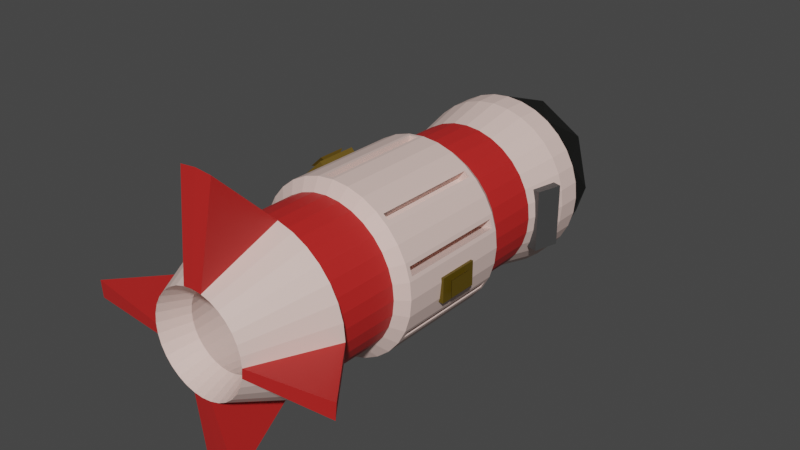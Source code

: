 # Source: rocket_bomb.blend  (saved by Blender 2.83.18; exported with 4.5.12 LTS)
import bpy
from mathutils import Matrix  # noqa: F401  (used for matrix-valued properties, if any)

bpy.ops.wm.read_factory_settings(use_empty=True)
scene = bpy.context.scene
scene.name = 'Scene'

# ---- collections
col_collection = bpy.data.collections.new('Collection'); scene.collection.children.link(col_collection)

# ---- materials (node trees are filled in below, after node groups)
mat_material_002 = bpy.data.materials.new('Material.002')
mat_material_002.use_transparent_shadow = False
mat_material_003 = bpy.data.materials.new('Material.003')
mat_material_003.use_transparent_shadow = False
mat_material_007 = bpy.data.materials.new('Material.007')
mat_material_007.use_transparent_shadow = False
mat_material_001 = bpy.data.materials.new('Material.001')
mat_material_001.use_transparent_shadow = False
mat_material_004 = bpy.data.materials.new('Material.004')
mat_material_004.use_transparent_shadow = False
mat_material_005 = bpy.data.materials.new('Material.005')
mat_material_005.use_transparent_shadow = False
mat_material_006 = bpy.data.materials.new('Material.006')
mat_material_006.use_transparent_shadow = False

# ---- material node trees
mat_material_002.use_nodes = True; mat_material_002.node_tree.nodes.clear()
_N = mat_material_002.node_tree.nodes; _L = mat_material_002.node_tree.links
n0 = _N.new('ShaderNodeBsdfPrincipled'); n0.name = 'Principled BSDF'; n0.location = (10, 300)
n0.distribution = 'GGX'
n0.subsurface_method = 'BURLEY'
n0.inputs[0].default_value = (0.8, 0.5901, 0.5333, 1.0)
n0.inputs[3].default_value = 1.45
n0.inputs[27].default_value = (0.0, 0.0, 0.0, 1.0)
n0.inputs[28].default_value = 1.0
n1 = _N.new('ShaderNodeOutputMaterial'); n1.name = 'Material Output'; n1.location = (300, 300)
_L.new(n0.outputs[0], n1.inputs[0])
n1.is_active_output = True
mat_material_003.use_nodes = True; mat_material_003.node_tree.nodes.clear()
_N = mat_material_003.node_tree.nodes; _L = mat_material_003.node_tree.links
n0 = _N.new('ShaderNodeBsdfPrincipled'); n0.name = 'Principled BSDF'; n0.location = (10, 300)
n0.distribution = 'GGX'
n0.subsurface_method = 'BURLEY'
n0.inputs[0].default_value = (0.5364, 0.01894, 0.01681, 1.0)
n0.inputs[3].default_value = 1.45
n0.inputs[27].default_value = (0.0, 0.0, 0.0, 1.0)
n0.inputs[28].default_value = 1.0
n1 = _N.new('ShaderNodeOutputMaterial'); n1.name = 'Material Output'; n1.location = (300, 300)
_L.new(n0.outputs[0], n1.inputs[0])
n1.is_active_output = True
mat_material_007.use_nodes = True; mat_material_007.node_tree.nodes.clear()
_N = mat_material_007.node_tree.nodes; _L = mat_material_007.node_tree.links
n0 = _N.new('ShaderNodeBsdfPrincipled'); n0.name = 'Principled BSDF'; n0.location = (10, 300)
n0.distribution = 'GGX'
n0.subsurface_method = 'BURLEY'
n0.inputs[0].default_value = (0.0, 0.0, 0.0, 1.0)
n0.inputs[3].default_value = 1.45
n0.inputs[27].default_value = (0.0, 0.0, 0.0, 1.0)
n0.inputs[28].default_value = 1.0
n1 = _N.new('ShaderNodeOutputMaterial'); n1.name = 'Material Output'; n1.location = (300, 300)
_L.new(n0.outputs[0], n1.inputs[0])
n1.is_active_output = True
mat_material_001.use_nodes = True; mat_material_001.node_tree.nodes.clear()
_N = mat_material_001.node_tree.nodes; _L = mat_material_001.node_tree.links
n0 = _N.new('ShaderNodeBsdfPrincipled'); n0.name = 'Principled BSDF'; n0.location = (10, 300)
n0.distribution = 'GGX'
n0.subsurface_method = 'BURLEY'
n0.inputs[0].default_value = (0.005283, 0.005605, 0.004458, 1.0)
n0.inputs[3].default_value = 1.45
n0.inputs[27].default_value = (0.0, 0.0, 0.0, 1.0)
n0.inputs[28].default_value = 1.0
n1 = _N.new('ShaderNodeOutputMaterial'); n1.name = 'Material Output'; n1.location = (300, 300)
_L.new(n0.outputs[0], n1.inputs[0])
n1.is_active_output = True
mat_material_004.use_nodes = True; mat_material_004.node_tree.nodes.clear()
_N = mat_material_004.node_tree.nodes; _L = mat_material_004.node_tree.links
n0 = _N.new('ShaderNodeBsdfPrincipled'); n0.name = 'Principled BSDF'; n0.location = (10, 300)
n0.distribution = 'GGX'
n0.subsurface_method = 'BURLEY'
n0.inputs[0].default_value = (0.1025, 0.06511, 0.0, 1.0)
n0.inputs[3].default_value = 1.45
n0.inputs[27].default_value = (0.0, 0.0, 0.0, 1.0)
n0.inputs[28].default_value = 1.0
n1 = _N.new('ShaderNodeOutputMaterial'); n1.name = 'Material Output'; n1.location = (300, 300)
_L.new(n0.outputs[0], n1.inputs[0])
n1.is_active_output = True
mat_material_005.use_nodes = True; mat_material_005.node_tree.nodes.clear()
_N = mat_material_005.node_tree.nodes; _L = mat_material_005.node_tree.links
n0 = _N.new('ShaderNodeBsdfPrincipled'); n0.name = 'Principled BSDF'; n0.location = (10, 300)
n0.distribution = 'GGX'
n0.subsurface_method = 'BURLEY'
n0.inputs[0].default_value = (0.1301, 0.08022, 0.008568, 1.0)
n0.inputs[3].default_value = 1.45
n0.inputs[27].default_value = (0.0, 0.0, 0.0, 1.0)
n0.inputs[28].default_value = 1.0
n1 = _N.new('ShaderNodeOutputMaterial'); n1.name = 'Material Output'; n1.location = (300, 300)
_L.new(n0.outputs[0], n1.inputs[0])
n1.is_active_output = True
mat_material_006.use_nodes = True; mat_material_006.node_tree.nodes.clear()
_N = mat_material_006.node_tree.nodes; _L = mat_material_006.node_tree.links
n0 = _N.new('ShaderNodeBsdfPrincipled'); n0.name = 'Principled BSDF'; n0.location = (10, 300)
n0.distribution = 'GGX'
n0.subsurface_method = 'BURLEY'
n0.inputs[0].default_value = (0.0578, 0.0578, 0.0578, 1.0)
n0.inputs[3].default_value = 1.45
n0.inputs[27].default_value = (0.0, 0.0, 0.0, 1.0)
n0.inputs[28].default_value = 1.0
n1 = _N.new('ShaderNodeOutputMaterial'); n1.name = 'Material Output'; n1.location = (300, 300)
_L.new(n0.outputs[0], n1.inputs[0])
n1.is_active_output = True

# ---- world
world_world = bpy.data.worlds.new('World'); scene.world = world_world
world_world.use_nodes = True; world_world.node_tree.nodes.clear()
_N = world_world.node_tree.nodes; _L = world_world.node_tree.links
n0 = _N.new('ShaderNodeOutputWorld'); n0.name = 'World Output'; n0.location = (300, 300)
n1 = _N.new('ShaderNodeBackground'); n1.name = 'Background'; n1.location = (10, 300)
n1.inputs[0].default_value = (0.05088, 0.05088, 0.05088, 1.0)
_L.new(n1.outputs[0], n0.inputs[0])
n0.is_active_output = True
world_world.color = (0.05088, 0.05088, 0.05088)
world_world.use_sun_shadow = False
world_world.sun_shadow_jitter_overblur = 0.0

# ---- meshes
me_cylinder = bpy.data.meshes.new('Cylinder')
me_cylinder.from_pydata([(-1.148e-07, 0.5139, 0.6934), (-6.219e-08, -2.822, 0.4615), (0.1353, 0.5139, 0.6801), (0.09002, -2.822, 0.4526), (0.2653, 0.5139, 0.6406), (0.1766, -2.822, 0.4263), (0.3852, 0.5139, 0.5765), (0.2564, -2.822, 0.3837), (0.4903, 0.5139, 0.4903), (0.3263, -2.822, 0.3263), (0.5765, 0.5139, 0.3852), (0.3837, -2.822, 0.2564), (0.6406, 0.5139, 0.2653), (0.4263, -2.822, 0.1766), (0.6801, 0.5139, 0.1353), (0.4526, -2.822, 0.09002), (0.6934, 0.5139, 1.015e-07), (0.4615, -2.822, 7.509e-08), (0.6801, 0.5139, -0.1353), (0.4526, -2.822, -0.09002), (0.6406, 0.5139, -0.2653), (0.4263, -2.822, -0.1766), (0.5765, 0.5139, -0.3852), (0.3837, -2.822, -0.2564), (0.4903, 0.5139, -0.4903), (0.3263, -2.822, -0.3263), (0.3852, 0.5139, -0.5765), (0.2564, -2.822, -0.3837), (0.2653, 0.5139, -0.6406), (0.1766, -2.822, -0.4263), (0.1353, 0.5139, -0.6801), (0.09002, -2.822, -0.4526), (-2.788e-07, 0.5139, -0.6934), (-1.286e-07, -2.822, -0.4615), (-0.1353, 0.5139, -0.6801), (-0.09002, -2.822, -0.4526), (-0.2653, 0.5139, -0.6406), (-0.1766, -2.822, -0.4263), (-0.3852, 0.5139, -0.5765), (-0.2564, -2.822, -0.3837), (-0.4903, 0.5139, -0.4903), (-0.3263, -2.822, -0.3263), (-0.5765, 0.5139, -0.3852), (-0.3837, -2.822, -0.2564), (-0.6406, 0.5139, -0.2653), (-0.4263, -2.822, -0.1766), (-0.6801, 0.5139, -0.1353), (-0.4526, -2.822, -0.09002), (-0.6934, 0.5139, 7.586e-07), (-0.4615, -2.822, 5.142e-07), (-0.6801, 0.5139, 0.1353), (-0.4526, -2.822, 0.09003), (-0.6406, 0.5139, 0.2653), (-0.4263, -2.822, 0.1766), (-0.5765, 0.5139, 0.3852), (-0.3837, -2.822, 0.2564), (-0.4903, 0.5139, 0.4903), (-0.3263, -2.822, 0.3263), (-0.3852, 0.5139, 0.5765), (-0.2564, -2.822, 0.3837), (-0.2653, 0.5139, 0.6406), (-0.1766, -2.822, 0.4263), (-0.1353, 0.5139, 0.6801), (-0.09002, -2.822, 0.4526), (0.0, 1.379, 1.0), (-0.04084, 0.05877, 0.996), (-6.241e-09, -1.419, 0.8637), (-4.893e-09, -2.155, 0.857), (0.1672, -2.155, 0.8405), (0.1685, -1.419, 0.8471), (0.1951, 0.09981, 0.9808), (0.1951, 1.379, 0.9808), (0.328, -2.155, 0.7917), (0.3305, -1.419, 0.7979), (0.3827, 0.09981, 0.9239), (0.3827, 1.379, 0.9239), (0.4761, -2.155, 0.7126), (0.4798, -1.419, 0.7181), (0.601, 0.04098, 0.7942), (0.5556, 1.379, 0.8315), (0.606, -2.155, 0.606), (0.6107, -1.419, 0.6107), (0.6616, 0.04098, 0.7444), (0.7071, 1.379, 0.7071), (0.7126, -2.155, 0.4761), (0.7181, -1.419, 0.4798), (0.8315, 0.09981, 0.5556), (0.8315, 1.379, 0.5556), (0.7917, -2.155, 0.328), (0.7979, -1.419, 0.3305), (0.9375, 0.05292, 0.3378), (0.9239, 1.379, 0.3827), (0.8405, -2.155, 0.1672), (0.8471, -1.419, 0.1685), (0.9672, 0.05292, 0.24), (0.9808, 1.379, 0.1951), (0.857, -2.155, 7.28e-08), (0.8637, -1.419, 9.987e-08), (1.0, 0.09981, 1.108e-07), (1.0, 1.379, 1.358e-07), (0.8405, -2.155, -0.1672), (0.8471, -1.419, -0.1685), (0.9808, 0.09981, -0.1951), (0.9808, 1.379, -0.1951), (0.7917, -2.155, -0.328), (0.7979, -1.419, -0.3305), (0.8981, 0.04515, -0.4309), (0.9239, 1.379, -0.3827), (0.7126, -2.155, -0.4761), (0.7181, -1.419, -0.4798), (0.8572, 0.04515, -0.5074), (0.8315, 1.379, -0.5556), (0.606, -2.155, -0.606), (0.6107, -1.419, -0.6107), (0.7071, 0.09981, -0.7071), (0.7071, 1.379, -0.7071), (0.4761, -2.155, -0.7126), (0.4798, -1.419, -0.7181), (0.5206, 0.06011, -0.8502), (0.5556, 1.379, -0.8315), (0.328, -2.155, -0.7917), (0.3305, -1.419, -0.7979), (0.4177, 0.06011, -0.9052), (0.3827, 1.379, -0.9239), (0.1672, -2.155, -0.8405), (0.1685, -1.419, -0.8471), (0.1951, 0.09981, -0.9808), (0.1951, 1.379, -0.9808), (-2.841e-07, -2.155, -0.857), (-2.877e-07, -1.419, -0.8637), (-3.258e-07, 0.09981, -1.0), (-3.258e-07, 1.379, -1.0), (-0.1672, -2.155, -0.8405), (-0.1685, -1.419, -0.8471), (-0.1951, 0.09981, -0.9808), (-0.1951, 1.379, -0.9808), (-0.328, -2.155, -0.7917), (-0.3305, -1.419, -0.7979), (-0.4252, 0.05163, -0.9012), (-0.3827, 1.379, -0.9239), (-0.4761, -2.155, -0.7126), (-0.4798, -1.419, -0.7181), (-0.5131, 0.05163, -0.8542), (-0.5556, 1.379, -0.8315), (-0.606, -2.155, -0.606), (-0.6107, -1.419, -0.6107), (-0.7071, 0.09981, -0.7071), (-0.7071, 1.379, -0.7071), (-0.7126, -2.155, -0.4761), (-0.7181, -1.419, -0.4798), (-0.8576, 0.04445, -0.5067), (-0.8315, 1.379, -0.5556), (-0.7917, -2.155, -0.328), (-0.7979, -1.419, -0.3305), (-0.8978, 0.04445, -0.4315), (-0.9239, 1.379, -0.3827), (-0.8405, -2.155, -0.1672), (-0.8471, -1.419, -0.1685), (-0.9808, 0.09981, -0.1951), (-0.9808, 1.379, -0.1951), (-0.857, -2.155, 8.356e-07), (-0.8637, -1.419, 8.686e-07), (-1.0, 0.09981, 1.001e-06), (-1.0, 1.379, 1.026e-06), (-0.8405, -2.155, 0.1672), (-0.8471, -1.419, 0.1685), (-0.9633, 0.03972, 0.2526), (-0.9808, 1.379, 0.1951), (-0.7917, -2.155, 0.328), (-0.7979, -1.419, 0.3305), (-0.9413, 0.03972, 0.3252), (-0.9239, 1.379, 0.3827), (-0.7126, -2.155, 0.4761), (-0.7181, -1.419, 0.4798), (-0.8315, 0.09981, 0.5556), (-0.8315, 1.379, 0.5556), (-0.606, -2.155, 0.606), (-0.6107, -1.419, 0.6107), (-0.7071, 0.09981, 0.7071), (-0.7071, 1.379, 0.7071), (-0.4761, -2.155, 0.7126), (-0.4798, -1.419, 0.7181), (-0.5556, 0.09981, 0.8315), (-0.5556, 1.379, 0.8315), (-0.328, -2.155, 0.7917), (-0.3305, -1.419, 0.7979), (-0.3827, 0.09981, 0.9239), (-0.3827, 1.379, 0.9239), (-0.1672, -2.155, 0.8405), (-0.1685, -1.419, 0.8471), (-0.1543, 0.05877, 0.9848), (-0.1951, 1.379, 0.9808), (6.578e-09, 0.8719, 0.8869), (6.578e-09, 0.2456, 0.8869), (0.173, 0.2456, 0.8699), (0.173, 0.8719, 0.8699), (0.3394, 0.2456, 0.8194), (0.3394, 0.8719, 0.8194), (0.4928, 0.2456, 0.7375), (0.4928, 0.8719, 0.7375), (0.6272, 0.2456, 0.6272), (0.6272, 0.8719, 0.6272), (0.7375, 0.2456, 0.4928), (0.7375, 0.8719, 0.4928), (0.8194, 0.2456, 0.3394), (0.8194, 0.8719, 0.3394), (0.8699, 0.2456, 0.173), (0.8699, 0.8719, 0.173), (0.8869, 0.2456, 1.36e-07), (0.8869, 0.8719, 1.547e-07), (0.8699, 0.2456, -0.173), (0.8699, 0.8719, -0.173), (0.8194, 0.2456, -0.3394), (0.8194, 0.8719, -0.3394), (0.7375, 0.2456, -0.4928), (0.7375, 0.8719, -0.4928), (0.6272, 0.2456, -0.6272), (0.6272, 0.8719, -0.6272), (0.4928, 0.2456, -0.7375), (0.4928, 0.8719, -0.7375), (0.3394, 0.2456, -0.8194), (0.3394, 0.8719, -0.8194), (0.173, 0.2456, -0.8699), (0.173, 0.8719, -0.8699), (-2.824e-07, 0.2456, -0.8869), (-2.824e-07, 0.8719, -0.8869), (-0.173, 0.2456, -0.8699), (-0.173, 0.8719, -0.8699), (-0.3394, 0.2456, -0.8194), (-0.3394, 0.8719, -0.8194), (-0.4928, 0.2456, -0.7375), (-0.4928, 0.8719, -0.7375), (-0.6272, 0.2456, -0.6272), (-0.6272, 0.8719, -0.6272), (-0.7375, 0.2456, -0.4928), (-0.7375, 0.8719, -0.4928), (-0.8194, 0.2456, -0.3394), (-0.8194, 0.8719, -0.3394), (-0.8699, 0.2456, -0.173), (-0.8699, 0.8719, -0.173), (-0.8869, 0.2456, 9.254e-07), (-0.8869, 0.8719, 9.441e-07), (-0.8699, 0.2456, 0.173), (-0.8699, 0.8719, 0.173), (-0.8194, 0.2456, 0.3394), (-0.8194, 0.8719, 0.3394), (-0.7375, 0.2456, 0.4928), (-0.7375, 0.8719, 0.4928), (-0.6272, 0.2456, 0.6272), (-0.6272, 0.8719, 0.6272), (-0.4928, 0.2456, 0.7375), (-0.4928, 0.8719, 0.7375), (-0.3394, 0.2456, 0.8194), (-0.3394, 0.8719, 0.8194), (-0.173, 0.2456, 0.8699), (-0.173, 0.8719, 0.8699), (-0.04084, -1.276, 0.996), (0.1951, -1.317, 0.9808), (0.3827, -1.317, 0.9239), (0.601, -1.258, 0.7942), (0.6616, -1.258, 0.7444), (0.8315, -1.317, 0.5556), (0.9375, -1.27, 0.3378), (0.9672, -1.27, 0.24), (1.0, -1.317, 6.851e-08), (0.9808, -1.317, -0.1951), (0.8981, -1.262, -0.4309), (0.8572, -1.262, -0.5074), (0.7071, -1.317, -0.7071), (0.5206, -1.277, -0.8502), (0.4177, -1.277, -0.9052), (0.1951, -1.317, -0.9808), (-3.258e-07, -1.317, -1.0), (-0.1951, -1.317, -0.9808), (-0.4252, -1.269, -0.9012), (-0.5131, -1.269, -0.8542), (-0.7071, -1.317, -0.7071), (-0.8576, -1.262, -0.5067), (-0.8978, -1.262, -0.4315), (-0.9808, -1.317, -0.1951), (-1.0, -1.317, 9.586e-07), (-0.9633, -1.257, 0.2526), (-0.9413, -1.257, 0.3252), (-0.8315, -1.317, 0.5556), (-0.7071, -1.317, 0.7071), (-0.5556, -1.317, 0.8315), (-0.3827, -1.317, 0.9239), (-0.1543, -1.276, 0.9848), (0.0, -2.263, 1.0), (0.1951, -2.263, 0.9808), (0.3827, -2.263, 0.9239), (0.5556, -2.263, 0.8315), (0.7071, -2.263, 0.7071), (0.8315, -2.263, 0.5556), (0.9239, -2.263, 0.3827), (0.9808, -2.263, 0.1951), (1.0, -2.263, 3.427e-08), (0.9808, -2.263, -0.1951), (0.9239, -2.263, -0.3827), (0.8315, -2.263, -0.5556), (0.7071, -2.263, -0.7071), (0.5556, -2.263, -0.8315), (0.3827, -2.263, -0.9239), (0.1951, -2.263, -0.9808), (-3.258e-07, -2.263, -1.0), (-0.1951, -2.263, -0.9808), (-0.3827, -2.263, -0.9239), (-0.5556, -2.263, -0.8315), (-0.7071, -2.263, -0.7071), (-0.8315, -2.263, -0.5556), (-0.9239, -2.263, -0.3827), (-0.9808, -2.263, -0.1951), (-1.0, -2.263, 9.244e-07), (-0.9808, -2.263, 0.1951), (-0.9239, -2.263, 0.3827), (-0.8315, -2.263, 0.5556), (-0.7071, -2.263, 0.7071), (-0.5556, -2.263, 0.8315), (-0.3827, -2.263, 0.9239), (-0.1951, -2.263, 0.9808), (0.0, 1.671, 1.0), (0.1951, 1.671, 0.9808), (0.3827, 1.671, 0.9239), (0.5556, 1.671, 0.8315), (0.7071, 1.671, 0.7071), (0.8315, 1.671, 0.5556), (0.9239, 1.671, 0.3827), (0.9808, 1.671, 0.1951), (1.0, 1.671, 1.485e-07), (0.9808, 1.671, -0.1951), (0.9239, 1.671, -0.3827), (0.8315, 1.671, -0.5556), (0.7071, 1.671, -0.7071), (0.5556, 1.671, -0.8315), (0.3827, 1.671, -0.9239), (0.1951, 1.671, -0.9808), (-3.258e-07, 1.671, -1.0), (-0.1951, 1.671, -0.9808), (-0.3827, 1.671, -0.9239), (-0.5556, 1.671, -0.8315), (-0.7071, 1.671, -0.7071), (-0.8315, 1.671, -0.5556), (-0.9239, 1.671, -0.3827), (-0.9808, 1.671, -0.1951), (-1.0, 1.671, 1.039e-06), (-0.9808, 1.671, 0.1951), (-0.9239, 1.671, 0.3827), (-0.8315, 1.671, 0.5556), (-0.7071, 1.671, 0.7071), (-0.5556, 1.671, 0.8315), (-0.3827, 1.671, 0.9239), (-0.1951, 1.671, 0.9808), (-1.148e-07, -2.263, 0.6934), (0.1353, -2.263, 0.6801), (0.2653, -2.263, 0.6406), (0.3852, -2.263, 0.5765), (0.4903, -2.263, 0.4903), (0.5765, -2.263, 0.3852), (0.6406, -2.263, 0.2653), (0.6801, -2.263, 0.1353), (0.6934, -2.263, -8.477e-08), (0.6801, -2.263, -0.1353), (0.6406, -2.263, -0.2653), (0.5765, -2.263, -0.3852), (0.4903, -2.263, -0.4903), (0.3852, -2.263, -0.5765), (0.2653, -2.263, -0.6406), (0.1353, -2.263, -0.6801), (-2.788e-07, -2.263, -0.6934), (-0.1353, -2.263, -0.6801), (-0.2653, -2.263, -0.6406), (-0.3852, -2.263, -0.5765), (-0.4903, -2.263, -0.4903), (-0.5765, -2.263, -0.3852), (-0.6406, -2.263, -0.2653), (-0.6801, -2.263, -0.1353), (-0.6934, -2.263, 5.723e-07), (-0.6801, -2.263, 0.1353), (-0.6406, -2.263, 0.2653), (-0.5765, -2.263, 0.3852), (-0.4903, -2.263, 0.4903), (-0.3852, -2.263, 0.5765), (-0.2653, -2.263, 0.6406), (-0.1353, -2.263, 0.6801), (1.542, -2.991, -0.1951), (1.561, -2.991, 2.457e-09), (1.0, -2.263, 3.427e-08), (0.9808, -2.263, -0.1951), (-1.646, -2.991, 8.926e-07), (-1.627, -2.991, -0.1951), (-0.9808, -2.263, -0.1951), (-1.0, -2.263, 9.244e-07), (0.1951, -2.991, 1.686), (2.719e-07, -2.991, 1.705), (0.0, -2.263, 1.0), (-0.1951, -2.991, 1.686), (0.1951, -2.263, 0.9808), (-0.1951, -2.263, 0.9808), (-5.053e-07, -2.991, -1.585), (0.1951, -2.991, -1.565), (-0.1951, -2.991, -1.565), (0.1951, -2.263, -0.9808), (-3.258e-07, -2.263, -1.0), (-0.1951, -2.263, -0.9808), (0.1142, -3.152, 0.5741), (3.697e-08, -3.152, 0.5854), (0.224, -3.152, 0.5408), (0.3252, -3.152, 0.4867), (0.4139, -3.152, 0.4139), (0.4867, -3.152, 0.3252), (0.5408, -3.152, 0.224), (0.5741, -3.152, 0.1142), (0.5854, -3.152, 8.639e-08), (0.5741, -3.152, -0.1142), (0.5408, -3.152, -0.224), (0.4867, -3.152, -0.3252), (0.4139, -3.152, -0.4139), (0.3252, -3.152, -0.4867), (0.224, -3.152, -0.5408), (0.1142, -3.152, -0.5741), (-1.538e-07, -3.152, -0.5854), (-0.1142, -3.152, -0.5741), (-0.224, -3.152, -0.5408), (-0.3252, -3.152, -0.4867), (-0.4139, -3.152, -0.4139), (-0.4867, -3.152, -0.3252), (-0.5408, -3.152, -0.224), (-0.5741, -3.152, -0.1142), (-0.5854, -3.152, 6.074e-07), (-0.5741, -3.152, 0.1142), (-0.5408, -3.152, 0.224), (-0.4867, -3.152, 0.3252), (-0.4139, -3.152, 0.4139), (-0.3252, -3.152, 0.4867), (-0.224, -3.152, 0.5408), (-0.1142, -3.152, 0.5741), (0.1299, -1.706, 0.6532), (-1.275e-07, -1.706, 0.666), (0.2549, -1.706, 0.6153), (0.37, -1.706, 0.5538), (0.471, -1.706, 0.471), (0.5538, -1.706, 0.37), (0.6153, -1.706, 0.2549), (0.6532, -1.706, 0.1299), (0.666, -1.706, 7.564e-08), (0.6532, -1.706, -0.1299), (0.6153, -1.706, -0.2549), (0.5538, -1.706, -0.37), (0.471, -1.706, -0.471), (0.37, -1.706, -0.5538), (0.2549, -1.706, -0.6153), (0.1299, -1.706, -0.6532), (-2.233e-07, -1.706, -0.666), (-0.1299, -1.706, -0.6532), (-0.2549, -1.706, -0.6153), (-0.37, -1.706, -0.5538), (-0.471, -1.706, -0.471), (-0.5538, -1.706, -0.37), (-0.6153, -1.706, -0.2549), (-0.6532, -1.706, -0.1299), (-0.666, -1.706, 7.095e-07), (-0.6532, -1.706, 0.1299), (-0.6153, -1.706, 0.2549), (-0.5538, -1.706, 0.37), (-0.471, -1.706, 0.471), (-0.37, -1.706, 0.5538), (-0.2549, -1.706, 0.6153), (-0.1299, -1.706, 0.6532), (0.9239, -1.317, 0.3827), (0.9239, 0.09981, 0.3827), (0.9808, -1.317, 0.1951), (0.9808, 0.09981, 0.1951), (0.7204, -1.27, 0.272), (0.7204, 0.05292, 0.272), (0.7501, -1.27, 0.1741), (0.7501, 0.05292, 0.1741), (0.5556, -1.317, 0.8315), (0.5556, 0.09981, 0.8315), (0.7071, -1.317, 0.7071), (0.7071, 0.09981, 0.7071), (0.5105, -1.258, 0.6838), (0.5105, 0.04098, 0.6838), (0.5711, -1.258, 0.6341), (0.5711, 0.04098, 0.6341), (0.9239, -1.317, -0.3827), (0.9239, 0.09981, -0.3827), (0.8315, -1.317, -0.5556), (0.8315, 0.09981, -0.5556), (0.6252, -1.262, -0.285), (0.6252, 0.04515, -0.285), (0.5843, -1.262, -0.3615), (0.5843, 0.04515, -0.3615), (0.5556, -1.317, -0.8315), (0.5556, 0.09981, -0.8315), (0.3827, -1.317, -0.9239), (0.3827, 0.09981, -0.9239), (0.468, -1.277, -0.7518), (0.468, 0.06011, -0.7518), (0.3651, -1.277, -0.8067), (0.3651, 0.06011, -0.8067), (-0.9808, -1.317, 0.1951), (-0.9808, 0.09981, 0.1951), (-0.9239, -1.317, 0.3827), (-0.9239, 0.09981, 0.3827), (-0.6284, -1.257, 0.151), (-0.6284, 0.03972, 0.151), (-0.6064, -1.257, 0.2236), (-0.6064, 0.03972, 0.2236), (-0.8315, -1.317, -0.5556), (-0.8315, 0.09981, -0.5556), (-0.9239, -1.317, -0.3827), (-0.9239, 0.09981, -0.3827), (-0.6353, -1.262, -0.3879), (-0.6353, 0.04445, -0.3879), (-0.6755, -1.262, -0.3127), (-0.6755, 0.04445, -0.3127), (-0.3827, -1.317, -0.9239), (-0.3827, 0.09981, -0.9239), (-0.5556, -1.317, -0.8315), (-0.5556, 0.09981, -0.8315), (-0.2722, -1.269, -0.615), (-0.2722, 0.05163, -0.615), (-0.3601, -1.269, -0.568), (-0.3601, 0.05163, -0.568), (-0.1951, -1.317, 0.9808), (-0.1951, 0.09981, 0.9808), (0.0, 0.09981, 1.0), (0.0, -1.317, 1.0), (-0.1441, -1.276, 0.8815), (-0.1441, 0.05877, 0.8815), (-0.03067, 0.05877, 0.8927), (-0.03067, -1.276, 0.8927), (-0.001757, 1.686, -0.9919), (0.7126, 1.167, -0.4462), (-0.2746, 0.8461, -0.4462), (-0.8848, 1.686, -0.4462), (-0.2746, 2.526, -0.4462), (0.7126, 2.205, -0.4462), (0.2711, 0.8461, 0.4369), (-0.7162, 1.167, 0.4369), (-0.7162, 2.205, 0.4369), (0.2711, 2.526, 0.4369), (0.8813, 1.686, 0.4369), (-0.001757, 1.686, 0.9826), (-0.1621, 1.192, -0.8445), (0.4182, 1.381, -0.8445), (0.2578, 0.8873, -0.5237), (0.8381, 1.686, -0.5237), (0.4182, 1.991, -0.8445), (-0.5208, 1.686, -0.8445), (-0.6812, 1.192, -0.5237), (-0.1621, 2.18, -0.8445), (-0.6812, 2.18, -0.5237), (0.2578, 2.485, -0.5237), (0.9372, 1.381, -0.004642), (0.9372, 1.991, -0.004642), (-0.001757, 0.6987, -0.004642), (0.5786, 0.8872, -0.004642), (-0.9407, 1.381, -0.004642), (-0.5821, 0.8872, -0.004642), (-0.5821, 2.485, -0.004642), (-0.9407, 1.991, -0.004642), (0.5786, 2.485, -0.004642), (-0.001757, 2.673, -0.004642), (0.6777, 1.192, 0.5144), (-0.2613, 0.8873, 0.5144), (-0.8416, 1.686, 0.5144), (-0.2613, 2.485, 0.5144), (0.6777, 2.18, 0.5144), (0.1586, 1.192, 0.8352), (0.5173, 1.686, 0.8352), (-0.4217, 1.381, 0.8352), (-0.4217, 1.991, 0.8352), (0.1586, 2.18, 0.8352), (0.7351, -0.8439, -0.2416), (0.7351, -0.8439, 0.0487), (0.7351, -0.3527, -0.2416), (0.7351, -0.3527, 0.0487), (1.025, -0.7128, -0.1641), (1.025, -0.7128, -0.02879), (1.025, -0.4838, -0.1641), (1.025, -0.4838, -0.02879), (1.025, -0.3527, 0.0487), (1.025, -0.3527, -0.2416), (1.025, -0.8439, -0.2416), (1.025, -0.8439, 0.0487), (1.07, -0.4311, 0.002357), (1.07, -0.4311, -0.1953), (1.07, -0.7655, -0.1953), (1.07, -0.7655, 0.002357), (-0.418, -0.8497, 0.647), (-0.6285, -0.8497, 0.4471), (-0.418, -0.3585, 0.647), (-0.6285, -0.3585, 0.4471), (-0.6741, -0.7186, 0.8042), (-0.7723, -0.7186, 0.711), (-0.6741, -0.4896, 0.8042), (-0.7723, -0.4896, 0.711), (-0.8284, -0.3585, 0.6576), (-0.6179, -0.3585, 0.8575), (-0.6179, -0.8497, 0.8575), (-0.8284, -0.8497, 0.6576), (-0.8253, -0.4369, 0.7216), (-0.682, -0.4369, 0.8577), (-0.682, -0.7713, 0.8577), (-0.8253, -0.7713, 0.7216), (-0.1853, -0.8237, -0.7453), (0.105, -0.8237, -0.7424), (-0.1853, -0.3324, -0.7453), (0.105, -0.3324, -0.7424), (-0.1049, -0.6925, -1.035), (0.03042, -0.6925, -1.033), (-0.1049, -0.4635, -1.035), (0.03042, -0.4635, -1.033), (0.1079, -0.3324, -1.033), (-0.1824, -0.3324, -1.036), (-0.1824, -0.8237, -1.036), (0.1079, -0.8237, -1.033), (0.06201, -0.4108, -1.077), (-0.1356, -0.4108, -1.079), (-0.1356, -0.7452, -1.079), (0.06201, -0.7452, -1.077), (0.6415, 1.041, 0.3129), (0.6415, 1.041, -0.4172), (0.7238, 1.343, 0.3129), (0.7238, 1.343, -0.4172), (0.9434, 0.959, 0.3129), (0.9434, 0.959, -0.4172), (1.026, 1.261, 0.3129), (1.026, 1.261, -0.4172)], [], [(319, 435, 395, 397), (289, 404, 406, 290), (290, 406, 407, 291), (291, 407, 408, 292), (292, 408, 409, 293), (293, 409, 410, 294), (294, 410, 411, 295), (295, 411, 412, 296), (297, 296, 386, 387), (297, 413, 414, 298), (298, 414, 415, 299), (299, 415, 416, 300), (300, 416, 417, 301), (301, 417, 418, 302), (302, 418, 419, 303), (305, 304, 402, 403), (419, 420, 398, 399), (305, 421, 422, 306), (306, 422, 423, 307), (307, 423, 424, 308), (308, 424, 425, 309), (309, 425, 426, 310), (310, 426, 427, 311), (428, 312, 391, 388), (312, 428, 429, 313), (313, 429, 430, 314), (314, 430, 431, 315), (315, 431, 432, 316), (316, 432, 433, 317), (317, 433, 434, 318), (51, 49, 460, 461), (318, 434, 435, 319), (435, 405, 393, 395), (52, 54, 379, 378), (351, 191, 64, 320), (479, 86, 202, 200), (524, 189, 66, 527), (189, 188, 67, 66), (350, 187, 191, 351), (191, 187, 253, 255), (286, 185, 189, 524), (185, 184, 188, 189), (349, 183, 187, 350), (139, 135, 227, 229), (285, 181, 185, 286), (181, 180, 184, 185), (348, 179, 183, 349), (87, 83, 201, 203), (284, 177, 181, 285), (177, 176, 180, 181), (347, 175, 179, 348), (162, 501, 242, 240), (283, 173, 177, 284), (173, 172, 176, 177), (346, 171, 175, 347), (487, 114, 216, 214), (502, 169, 173, 283), (169, 168, 172, 173), (345, 167, 171, 346), (167, 163, 241, 243), (500, 165, 169, 502), (165, 164, 168, 169), (344, 163, 167, 345), (115, 111, 215, 217), (280, 161, 165, 500), (161, 160, 164, 165), (343, 159, 163, 344), (525, 526, 193, 254), (279, 157, 161, 280), (157, 156, 160, 161), (342, 155, 159, 343), (517, 519, 230, 228), (510, 153, 157, 279), (153, 152, 156, 157), (341, 151, 155, 342), (86, 469, 204, 202), (508, 149, 153, 510), (149, 148, 152, 153), (340, 147, 151, 341), (64, 191, 255, 192), (276, 145, 149, 508), (145, 144, 148, 149), (339, 143, 147, 340), (143, 139, 229, 231), (518, 141, 145, 276), (141, 140, 144, 145), (338, 139, 143, 339), (91, 87, 203, 205), (516, 137, 141, 518), (137, 136, 140, 141), (337, 135, 139, 338), (501, 503, 244, 242), (273, 133, 137, 516), (133, 132, 136, 137), (336, 131, 135, 337), (114, 493, 218, 216), (272, 129, 133, 273), (129, 128, 132, 133), (335, 127, 131, 336), (171, 167, 243, 245), (271, 125, 129, 272), (125, 124, 128, 129), (334, 123, 127, 335), (119, 115, 217, 219), (494, 121, 125, 271), (121, 120, 124, 125), (333, 119, 123, 334), (519, 146, 232, 230), (492, 117, 121, 494), (117, 116, 120, 121), (332, 115, 119, 333), (469, 471, 206, 204), (268, 113, 117, 492), (113, 112, 116, 117), (331, 111, 115, 332), (147, 143, 231, 233), (486, 109, 113, 268), (109, 108, 112, 113), (330, 107, 111, 331), (95, 91, 205, 207), (484, 105, 109, 486), (105, 104, 108, 109), (329, 103, 107, 330), (503, 174, 246, 244), (265, 101, 105, 484), (101, 100, 104, 105), (328, 99, 103, 329), (493, 495, 220, 218), (264, 97, 101, 265), (97, 96, 100, 101), (327, 95, 99, 328), (526, 70, 194, 193), (470, 93, 97, 264), (93, 92, 96, 97), (326, 91, 95, 327), (175, 171, 245, 247), (468, 89, 93, 470), (89, 88, 92, 93), (325, 87, 91, 326), (123, 119, 219, 221), (261, 85, 89, 468), (85, 84, 88, 89), (324, 83, 87, 325), (71, 64, 192, 195), (478, 81, 85, 261), (81, 80, 84, 85), (323, 79, 83, 324), (146, 509, 234, 232), (476, 77, 81, 478), (77, 76, 80, 81), (322, 75, 79, 323), (471, 98, 208, 206), (258, 73, 77, 476), (73, 72, 76, 77), (321, 71, 75, 322), (151, 147, 233, 235), (257, 69, 73, 258), (69, 68, 72, 73), (320, 64, 71, 321), (99, 95, 207, 209), (527, 66, 69, 257), (66, 67, 68, 69), (255, 254, 193, 192), (253, 252, 254, 255), (251, 250, 252, 253), (249, 248, 250, 251), (247, 246, 248, 249), (245, 244, 246, 247), (243, 242, 244, 245), (241, 240, 242, 243), (239, 238, 240, 241), (237, 236, 238, 239), (235, 234, 236, 237), (233, 232, 234, 235), (231, 230, 232, 233), (229, 228, 230, 231), (227, 226, 228, 229), (225, 224, 226, 227), (223, 222, 224, 225), (221, 220, 222, 223), (219, 218, 220, 221), (217, 216, 218, 219), (215, 214, 216, 217), (213, 212, 214, 215), (211, 210, 212, 213), (209, 208, 210, 211), (207, 206, 208, 209), (205, 204, 206, 207), (203, 202, 204, 205), (201, 200, 202, 203), (199, 198, 200, 201), (197, 196, 198, 199), (195, 194, 196, 197), (192, 193, 194, 195), (134, 517, 228, 226), (186, 525, 254, 252), (111, 107, 213, 215), (163, 159, 239, 241), (485, 487, 214, 212), (158, 162, 240, 238), (83, 79, 199, 201), (135, 131, 225, 227), (187, 183, 251, 253), (477, 479, 200, 198), (130, 134, 226, 224), (182, 186, 252, 250), (107, 103, 211, 213), (159, 155, 237, 239), (102, 485, 212, 210), (511, 158, 238, 236), (79, 75, 197, 199), (131, 127, 223, 225), (183, 179, 249, 251), (74, 477, 198, 196), (126, 130, 224, 222), (178, 182, 250, 248), (103, 99, 209, 211), (155, 151, 235, 237), (98, 102, 210, 208), (509, 511, 236, 234), (75, 71, 195, 197), (127, 123, 221, 223), (179, 175, 247, 249), (70, 74, 196, 194), (495, 126, 222, 220), (174, 178, 248, 246), (526, 527, 257, 70), (70, 257, 258, 74), (74, 258, 476, 477), (259, 260, 482, 480), (479, 478, 261, 86), (86, 261, 468, 469), (94, 90, 473, 475), (471, 470, 264, 98), (98, 264, 265, 102), (102, 265, 484, 485), (266, 267, 490, 488), (487, 486, 268, 114), (114, 268, 492, 493), (122, 118, 497, 499), (495, 494, 271, 126), (126, 271, 272, 130), (130, 272, 273, 134), (134, 273, 516, 517), (138, 274, 520, 521), (519, 518, 276, 146), (146, 276, 508, 509), (277, 278, 514, 512), (511, 510, 279, 158), (158, 279, 280, 162), (162, 280, 500, 501), (170, 166, 505, 507), (503, 502, 283, 174), (174, 283, 284, 178), (178, 284, 285, 182), (182, 285, 286, 186), (186, 286, 524, 525), (256, 65, 530, 531), (188, 319, 288, 67), (184, 318, 319, 188), (180, 317, 318, 184), (176, 316, 317, 180), (172, 315, 316, 176), (168, 314, 315, 172), (164, 313, 314, 168), (160, 312, 313, 164), (156, 311, 312, 160), (152, 310, 311, 156), (148, 309, 310, 152), (144, 308, 309, 148), (140, 307, 308, 144), (136, 306, 307, 140), (132, 305, 306, 136), (128, 304, 305, 132), (124, 303, 304, 128), (120, 302, 303, 124), (116, 301, 302, 120), (112, 300, 301, 116), (108, 299, 300, 112), (104, 298, 299, 108), (100, 297, 298, 104), (96, 296, 297, 100), (92, 295, 296, 96), (88, 294, 295, 92), (84, 293, 294, 88), (80, 292, 293, 84), (76, 291, 292, 80), (72, 290, 291, 76), (68, 289, 290, 72), (67, 288, 289, 68), (2, 0, 320, 321), (4, 2, 321, 322), (6, 4, 322, 323), (8, 6, 323, 324), (10, 8, 324, 325), (12, 10, 325, 326), (14, 12, 326, 327), (16, 14, 327, 328), (18, 16, 328, 329), (20, 18, 329, 330), (22, 20, 330, 331), (24, 22, 331, 332), (26, 24, 332, 333), (28, 26, 333, 334), (30, 28, 334, 335), (32, 30, 335, 336), (34, 32, 336, 337), (36, 34, 337, 338), (38, 36, 338, 339), (40, 38, 339, 340), (42, 40, 340, 341), (44, 42, 341, 342), (46, 44, 342, 343), (48, 46, 343, 344), (50, 48, 344, 345), (52, 50, 345, 346), (54, 52, 346, 347), (56, 54, 347, 348), (58, 56, 348, 349), (60, 58, 349, 350), (62, 60, 350, 351), (0, 62, 351, 320), (352, 353, 354, 355, 356, 357, 358, 359, 360, 361, 362, 363, 364, 365, 366, 367, 368, 369, 370, 371, 372, 373, 374, 375, 376, 377, 378, 379, 380, 381, 382, 383), (26, 28, 366, 365), (0, 2, 353, 352), (54, 56, 380, 379), (28, 30, 367, 366), (2, 4, 354, 353), (56, 58, 381, 380), (30, 32, 368, 367), (4, 6, 355, 354), (58, 60, 382, 381), (32, 34, 369, 368), (6, 8, 356, 355), (60, 62, 383, 382), (34, 36, 370, 369), (8, 10, 357, 356), (62, 0, 352, 383), (36, 38, 371, 370), (10, 12, 358, 357), (38, 40, 372, 371), (12, 14, 359, 358), (40, 42, 373, 372), (14, 16, 360, 359), (42, 44, 374, 373), (16, 18, 361, 360), (44, 46, 375, 374), (18, 20, 362, 361), (46, 48, 376, 375), (20, 22, 363, 362), (48, 50, 377, 376), (22, 24, 364, 363), (50, 52, 378, 377), (24, 26, 365, 364), (386, 385, 384, 387), (413, 297, 387, 384), (412, 413, 384, 385), (296, 412, 385, 386), (390, 389, 388, 391), (427, 428, 388, 389), (312, 311, 390, 391), (311, 427, 389, 390), (394, 393, 392, 396), (397, 395, 393, 394), (405, 404, 392, 393), (404, 289, 396, 392), (288, 319, 397, 394), (289, 288, 394, 396), (401, 399, 398, 402), (402, 398, 400, 403), (420, 421, 400, 398), (421, 305, 403, 400), (304, 303, 401, 402), (303, 419, 399, 401), (1, 3, 404, 405), (3, 5, 406, 404), (5, 7, 407, 406), (7, 9, 408, 407), (9, 11, 409, 408), (11, 13, 410, 409), (13, 15, 411, 410), (15, 17, 412, 411), (17, 19, 413, 412), (19, 21, 414, 413), (21, 23, 415, 414), (23, 25, 416, 415), (25, 27, 417, 416), (27, 29, 418, 417), (29, 31, 419, 418), (31, 33, 420, 419), (33, 35, 421, 420), (35, 37, 422, 421), (37, 39, 423, 422), (39, 41, 424, 423), (41, 43, 425, 424), (43, 45, 426, 425), (45, 47, 427, 426), (47, 49, 428, 427), (49, 51, 429, 428), (51, 53, 430, 429), (53, 55, 431, 430), (55, 57, 432, 431), (57, 59, 433, 432), (59, 61, 434, 433), (61, 63, 435, 434), (63, 1, 405, 435), (436, 437, 467, 466, 465, 464, 463, 462, 461, 460, 459, 458, 457, 456, 455, 454, 453, 452, 451, 450, 449, 448, 447, 446, 445, 444, 443, 442, 441, 440, 439, 438), (25, 23, 447, 448), (53, 51, 461, 462), (27, 25, 448, 449), (55, 53, 462, 463), (29, 27, 449, 450), (3, 1, 437, 436), (57, 55, 463, 464), (31, 29, 450, 451), (5, 3, 436, 438), (59, 57, 464, 465), (33, 31, 451, 452), (7, 5, 438, 439), (61, 59, 465, 466), (35, 33, 452, 453), (9, 7, 439, 440), (63, 61, 466, 467), (37, 35, 453, 454), (11, 9, 440, 441), (1, 63, 467, 437), (39, 37, 454, 455), (13, 11, 441, 442), (41, 39, 455, 456), (15, 13, 442, 443), (43, 41, 456, 457), (17, 15, 443, 444), (45, 43, 457, 458), (19, 17, 444, 445), (47, 45, 458, 459), (21, 19, 445, 446), (49, 47, 459, 460), (23, 21, 446, 447), (262, 90, 469, 468), (94, 263, 470, 471), (90, 94, 471, 469), (263, 262, 468, 470), (473, 472, 474, 475), (90, 262, 472, 473), (262, 263, 474, 472), (263, 94, 475, 474), (259, 78, 477, 476), (82, 260, 478, 479), (78, 82, 479, 477), (260, 259, 476, 478), (481, 480, 482, 483), (260, 82, 483, 482), (82, 78, 481, 483), (78, 259, 480, 481), (266, 106, 485, 484), (110, 267, 486, 487), (106, 110, 487, 485), (267, 266, 484, 486), (489, 488, 490, 491), (267, 110, 491, 490), (110, 106, 489, 491), (106, 266, 488, 489), (269, 118, 493, 492), (122, 270, 494, 495), (118, 122, 495, 493), (270, 269, 492, 494), (497, 496, 498, 499), (118, 269, 496, 497), (269, 270, 498, 496), (270, 122, 499, 498), (281, 166, 501, 500), (170, 282, 502, 503), (166, 170, 503, 501), (282, 281, 500, 502), (505, 504, 506, 507), (166, 281, 504, 505), (281, 282, 506, 504), (282, 170, 507, 506), (277, 150, 509, 508), (154, 278, 510, 511), (150, 154, 511, 509), (278, 277, 508, 510), (513, 512, 514, 515), (278, 154, 515, 514), (154, 150, 513, 515), (150, 277, 512, 513), (274, 138, 517, 516), (142, 275, 518, 519), (138, 142, 519, 517), (275, 274, 516, 518), (521, 520, 522, 523), (274, 275, 522, 520), (275, 142, 523, 522), (142, 138, 521, 523), (287, 190, 525, 524), (190, 65, 526, 525), (65, 256, 527, 526), (256, 287, 524, 527), (529, 528, 531, 530), (190, 287, 528, 529), (287, 256, 531, 528), (65, 190, 529, 530), (532, 545, 544), (533, 545, 547), (532, 544, 549), (532, 549, 551), (532, 551, 548), (533, 547, 554), (534, 546, 556), (535, 550, 558), (536, 552, 560), (537, 553, 562), (533, 554, 557), (534, 556, 559), (535, 558, 561), (536, 560, 563), (537, 562, 555), (538, 564, 569), (539, 565, 571), (540, 566, 572), (541, 567, 573), (542, 568, 570), (570, 573, 543), (570, 568, 573), (568, 541, 573), (573, 572, 543), (573, 567, 572), (567, 540, 572), (572, 571, 543), (572, 566, 571), (566, 539, 571), (571, 569, 543), (571, 565, 569), (565, 538, 569), (569, 570, 543), (569, 564, 570), (564, 542, 570), (555, 568, 542), (555, 562, 568), (562, 541, 568), (563, 567, 541), (563, 560, 567), (560, 540, 567), (561, 566, 540), (561, 558, 566), (558, 539, 566), (559, 565, 539), (559, 556, 565), (556, 538, 565), (557, 564, 538), (557, 554, 564), (554, 542, 564), (562, 563, 541), (562, 553, 563), (553, 536, 563), (560, 561, 540), (560, 552, 561), (552, 535, 561), (558, 559, 539), (558, 550, 559), (550, 534, 559), (556, 557, 538), (556, 546, 557), (546, 533, 557), (554, 555, 542), (554, 547, 555), (547, 537, 555), (548, 553, 537), (548, 551, 553), (551, 536, 553), (551, 552, 536), (551, 549, 552), (549, 535, 552), (549, 550, 535), (549, 544, 550), (544, 534, 550), (547, 548, 537), (547, 545, 548), (545, 532, 548), (544, 546, 534), (544, 545, 546), (545, 533, 546), (574, 575, 577, 576), (576, 577, 582, 583), (581, 579, 589, 586), (584, 585, 575, 574), (576, 583, 584, 574), (582, 577, 575, 585), (581, 580, 583, 582), (580, 578, 584, 583), (579, 581, 582, 585), (578, 579, 585, 584), (587, 586, 589, 588), (580, 581, 586, 587), (579, 578, 588, 589), (578, 580, 587, 588), (590, 591, 593, 592), (592, 593, 598, 599), (597, 595, 605, 602), (600, 601, 591, 590), (592, 599, 600, 590), (598, 593, 591, 601), (597, 596, 599, 598), (596, 594, 600, 599), (595, 597, 598, 601), (594, 595, 601, 600), (603, 602, 605, 604), (596, 597, 602, 603), (595, 594, 604, 605), (594, 596, 603, 604), (606, 607, 609, 608), (608, 609, 614, 615), (613, 611, 621, 618), (616, 617, 607, 606), (608, 615, 616, 606), (614, 609, 607, 617), (613, 612, 615, 614), (612, 610, 616, 615), (611, 613, 614, 617), (610, 611, 617, 616), (619, 618, 621, 620), (612, 613, 618, 619), (611, 610, 620, 621), (610, 612, 619, 620), (622, 623, 625, 624), (624, 625, 629, 628), (628, 629, 627, 626), (626, 627, 623, 622), (624, 628, 626, 622), (629, 625, 623, 627)])
me_cylinder.polygons.foreach_set('material_index', [1, 0, 0, 0, 0, 0, 0, 0, 0, 0, 0, 0, 0, 0, 0, 0, 1, 0, 0, 0, 0, 0, 0, 1, 0, 0, 0, 0, 0, 0, 0, 0, 1, 0, 0, 0, 0, 1, 0, 0, 0, 1, 0, 0, 0, 1, 0, 0, 0, 1, 0, 0, 0, 1, 0, 0, 0, 1, 0, 0, 0, 1, 0, 0, 0, 1, 0, 0, 0, 1, 0, 0, 0, 1, 0, 0, 0, 1, 0, 0, 0, 1, 0, 0, 0, 1, 0, 0, 0, 1, 0, 0, 0, 1, 0, 0, 0, 1, 0, 0, 0, 1, 0, 0, 0, 1, 0, 0, 0, 1, 0, 0, 0, 1, 0, 0, 0, 1, 0, 0, 0, 1, 0, 0, 0, 1, 0, 0, 0, 1, 0, 0, 0, 1, 0, 0, 0, 1, 0, 0, 0, 1, 0, 0, 0, 1, 0, 0, 0, 1, 0, 0, 0, 1, 0, 0, 0, 1, 0, 0, 0, 1, 1, 1, 1, 1, 1, 1, 1, 1, 1, 1, 1, 1, 1, 1, 1, 1, 1, 1, 1, 1, 1, 1, 1, 1, 1, 1, 1, 1, 1, 1, 1, 1, 0, 0, 0, 0, 0, 0, 0, 0, 0, 0, 0, 0, 0, 0, 0, 0, 0, 0, 0, 0, 0, 0, 0, 0, 0, 0, 0, 0, 0, 0, 0, 0, 0, 0, 0, 0, 0, 0, 0, 0, 0, 0, 0, 0, 0, 0, 0, 0, 0, 0, 0, 0, 0, 0, 0, 0, 0, 0, 0, 0, 0, 0, 0, 0, 0, 0, 0, 0, 0, 0, 0, 0, 0, 0, 0, 0, 0, 0, 0, 0, 0, 0, 0, 0, 0, 0, 0, 0, 0, 0, 0, 0, 0, 0, 0, 0, 0, 0, 0, 0, 0, 0, 0, 0, 0, 0, 0, 0, 0, 0, 0, 0, 0, 0, 0, 0, 0, 0, 0, 0, 0, 0, 0, 0, 0, 0, 0, 0, 2, 0, 0, 0, 0, 0, 0, 0, 0, 0, 0, 0, 0, 0, 0, 0, 0, 0, 0, 0, 0, 0, 0, 0, 0, 0, 0, 0, 0, 0, 0, 0, 1, 1, 1, 1, 1, 1, 0, 1, 1, 1, 1, 1, 0, 0, 1, 1, 1, 1, 0, 1, 0, 0, 0, 0, 0, 0, 0, 0, 0, 0, 0, 0, 0, 0, 0, 0, 0, 0, 0, 0, 0, 0, 0, 0, 0, 0, 0, 0, 0, 0, 0, 0, 0, 0, 0, 0, 0, 0, 0, 0, 0, 0, 0, 0, 0, 0, 0, 0, 0, 0, 0, 0, 0, 0, 0, 0, 0, 0, 0, 0, 0, 0, 0, 0, 0, 0, 0, 0, 0, 0, 0, 0, 0, 0, 0, 0, 0, 0, 0, 0, 0, 0, 0, 0, 0, 0, 0, 0, 0, 0, 0, 0, 0, 0, 0, 0, 0, 0, 0, 0, 0, 0, 0, 0, 0, 0, 0, 0, 0, 0, 0, 0, 0, 0, 0, 0, 0, 0, 0, 0, 0, 0, 0, 0, 0, 0, 0, 0, 3, 3, 3, 3, 3, 3, 3, 3, 3, 3, 3, 3, 3, 3, 3, 3, 3, 3, 3, 3, 3, 3, 3, 3, 3, 3, 3, 3, 3, 3, 3, 3, 3, 3, 3, 3, 3, 3, 3, 3, 3, 3, 3, 3, 3, 3, 3, 3, 3, 3, 3, 3, 3, 3, 3, 3, 3, 3, 3, 3, 3, 3, 3, 3, 3, 3, 3, 3, 3, 3, 3, 3, 3, 3, 3, 3, 3, 3, 3, 3, 4, 4, 4, 4, 4, 4, 4, 4, 4, 4, 4, 4, 4, 4, 5, 5, 5, 5, 5, 5, 5, 5, 5, 5, 5, 5, 5, 5, 5, 5, 5, 5, 5, 5, 5, 5, 5, 5, 5, 5, 5, 5, 6, 6, 6, 6, 6, 6])
_uv = me_cylinder.uv_layers.new(name='UVMap')
_uv.uv.foreach_set('vector', [0.03125, 0.8911, 0.03125, 1.0, 0.03125, 1.0, 0.03125, 0.8911, 0.9688, 0.8911, 0.9688, 1.0, 0.9375, 1.0, 0.9375, 0.8911, 0.9375, 0.8911, 0.9375, 1.0, 0.9062, 1.0, 0.9063, 0.8911, 0.9063, 0.8911, 0.9062, 1.0, 0.875, 1.0, 0.875, 0.8911, 0.875, 0.8911, 0.875, 1.0, 0.8438, 1.0, 0.8438, 0.8911, 0.8438, 0.8911, 0.8438, 1.0, 0.8125, 1.0, 0.8125, 0.8911, 0.8125, 0.8911, 0.8125, 1.0, 0.7813, 1.0, 0.7812, 0.8911, 0.7812, 0.8911, 0.7813, 1.0, 0.75, 1.0, 0.75, 0.8911, 0.7188, 0.8911, 0.75, 0.8911, 0.75, 0.8911, 0.7188, 0.8911, 0.7188, 0.8911, 0.7188, 1.0, 0.6875, 1.0, 0.6875, 0.8911, 0.6875, 0.8911, 0.6875, 1.0, 0.6563, 1.0, 0.6562, 0.8911, 0.6562, 0.8911, 0.6563, 1.0, 0.625, 1.0, 0.625, 0.8911, 0.625, 0.8911, 0.625, 1.0, 0.5938, 1.0, 0.5938, 0.8911, 0.5938, 0.8911, 0.5938, 1.0, 0.5625, 1.0, 0.5625, 0.8911, 0.5625, 0.8911, 0.5625, 1.0, 0.5312, 1.0, 0.5312, 0.8911, 0.4688, 0.8911, 0.5, 0.8911, 0.5, 0.8911, 0.4687, 0.8911, 0.2968, 0.01461, 0.25, 0.01, 0.25, 0.01, 0.2968, 0.01461, 0.4688, 0.8911, 0.4688, 1.0, 0.4375, 1.0, 0.4375, 0.8911, 0.4375, 0.8911, 0.4375, 1.0, 0.4063, 1.0, 0.4063, 0.8911, 0.4063, 0.8911, 0.4063, 1.0, 0.375, 1.0, 0.375, 0.8911, 0.375, 0.8911, 0.375, 1.0, 0.3438, 1.0, 0.3438, 0.8911, 0.3438, 0.8911, 0.3438, 1.0, 0.3125, 1.0, 0.3125, 0.8911, 0.3125, 0.8911, 0.3125, 1.0, 0.2812, 1.0, 0.2812, 0.8911, 0.25, 1.0, 0.25, 0.8911, 0.25, 0.8911, 0.25, 1.0, 0.25, 0.8911, 0.25, 1.0, 0.2187, 1.0, 0.2188, 0.8911, 0.2188, 0.8911, 0.2187, 1.0, 0.1875, 1.0, 0.1875, 0.8911, 0.1875, 0.8911, 0.1875, 1.0, 0.1562, 1.0, 0.1562, 0.8911, 0.1562, 0.8911, 0.1562, 1.0, 0.125, 1.0, 0.125, 0.8911, 0.125, 0.8911, 0.125, 1.0, 0.09375, 1.0, 0.09375, 0.8911, 0.09375, 0.8911, 0.09375, 1.0, 0.0625, 1.0, 0.0625, 0.8911, 0.03718, 0.2923, 0.03301, 0.25, 0.09015, 0.25, 0.09322, 0.2812, 0.0625, 0.8911, 0.0625, 1.0, 0.03125, 1.0, 0.03125, 0.8911, 0.2032, 0.4854, 0.25, 0.49, 0.25, 0.49, 0.2032, 0.4854, 0.5963, 0.3137, 0.6116, 0.3425, 0.6116, 0.3425, 0.5963, 0.3137, 0.03125, 0.5, 0.03125, 0.5437, 0.0, 0.5437, 0.0, 0.5, 0.875, 0.629, 0.8438, 0.629, 0.8438, 0.6159, 0.875, 0.6159, 0.03125, 0.7739, 0.03125, 0.7828, 0.0, 0.7828, 0.0, 0.7739, 0.03125, 0.7828, 0.03125, 0.8755, 0.0, 0.8755, 0.0, 0.7828, 0.0625, 0.5, 0.0625, 0.5437, 0.03125, 0.5437, 0.03125, 0.5, 0.03125, 0.5437, 0.0625, 0.5437, 0.0625, 0.5437, 0.03125, 0.5437, 0.0625, 0.7739, 0.0625, 0.7828, 0.03125, 0.7828, 0.03125, 0.7739, 0.0625, 0.7828, 0.0625, 0.8755, 0.03125, 0.8755, 0.03125, 0.7828, 0.09375, 0.5, 0.09375, 0.5437, 0.0625, 0.5437, 0.0625, 0.5, 0.4375, 0.5437, 0.4688, 0.5437, 0.4688, 0.5437, 0.4375, 0.5437, 0.09375, 0.7739, 0.09375, 0.7828, 0.0625, 0.7828, 0.0625, 0.7739, 0.09375, 0.7828, 0.09375, 0.8755, 0.0625, 0.8755, 0.0625, 0.7828, 0.125, 0.5, 0.125, 0.5437, 0.09375, 0.5437, 0.09375, 0.5, 0.8438, 0.5437, 0.875, 0.5437, 0.875, 0.5437, 0.8438, 0.5437, 0.125, 0.7739, 0.125, 0.7828, 0.09375, 0.7828, 0.09375, 0.7739, 0.125, 0.7828, 0.125, 0.8755, 0.09375, 0.8755, 0.09375, 0.7828, 0.1562, 0.5, 0.1562, 0.5437, 0.125, 0.5437, 0.125, 0.5, 0.25, 0.629, 0.2188, 0.629, 0.2188, 0.6159, 0.25, 0.6159, 0.1563, 0.7739, 0.1562, 0.7828, 0.125, 0.7828, 0.125, 0.7739, 0.1562, 0.7828, 0.1562, 0.8755, 0.125, 0.8755, 0.125, 0.7828, 0.1875, 0.5, 0.1875, 0.5437, 0.1562, 0.5437, 0.1562, 0.5, 0.6562, 0.629, 0.625, 0.629, 0.625, 0.6159, 0.6562, 0.6159, 0.1875, 0.7739, 0.1875, 0.7828, 0.1562, 0.7828, 0.1563, 0.7739, 0.1875, 0.7828, 0.1875, 0.8755, 0.1562, 0.8755, 0.1562, 0.7828, 0.2188, 0.5, 0.2188, 0.5437, 0.1875, 0.5437, 0.1875, 0.5, 0.2188, 0.5437, 0.25, 0.5437, 0.25, 0.5437, 0.2188, 0.5437, 0.2188, 0.7739, 0.2188, 0.7828, 0.1875, 0.7828, 0.1875, 0.7739, 0.2188, 0.7828, 0.2188, 0.8755, 0.1875, 0.8755, 0.1875, 0.7828, 0.25, 0.5, 0.25, 0.5437, 0.2188, 0.5437, 0.2188, 0.5, 0.625, 0.5437, 0.6562, 0.5437, 0.6562, 0.5437, 0.625, 0.5437, 0.25, 0.7739, 0.25, 0.7828, 0.2188, 0.7828, 0.2188, 0.7739, 0.25, 0.7828, 0.25, 0.8755, 0.2188, 0.8755, 0.2188, 0.7828, 0.2812, 0.5, 0.2812, 0.5437, 0.25, 0.5437, 0.25, 0.5, 0.03125, 0.629, 0.0, 0.629, 0.0, 0.6159, 0.03125, 0.6159, 0.2813, 0.7739, 0.2812, 0.7828, 0.25, 0.7828, 0.25, 0.7739, 0.2812, 0.7828, 0.2812, 0.8755, 0.25, 0.8755, 0.25, 0.7828, 0.3125, 0.5, 0.3125, 0.5437, 0.2812, 0.5437, 0.2812, 0.5, 0.4375, 0.629, 0.4063, 0.629, 0.4063, 0.6159, 0.4375, 0.6159, 0.3125, 0.7739, 0.3125, 0.7828, 0.2812, 0.7828, 0.2813, 0.7739, 0.3125, 0.7828, 0.3125, 0.8755, 0.2812, 0.8755, 0.2812, 0.7828, 0.3438, 0.5, 0.3438, 0.5437, 0.3125, 0.5437, 0.3125, 0.5, 0.8438, 0.629, 0.8125, 0.629, 0.8125, 0.6159, 0.8438, 0.6159, 0.3438, 0.7739, 0.3438, 0.7828, 0.3125, 0.7828, 0.3125, 0.7739, 0.3438, 0.7828, 0.3438, 0.8755, 0.3125, 0.8755, 0.3125, 0.7828, 0.375, 0.5, 0.375, 0.5437, 0.3438, 0.5437, 0.3438, 0.5, 0.0, 0.5437, 0.03125, 0.5437, 0.03125, 0.5437, 0.0, 0.5437, 0.375, 0.7739, 0.375, 0.7828, 0.3438, 0.7828, 0.3438, 0.7739, 0.375, 0.7828, 0.375, 0.8755, 0.3438, 0.8755, 0.3438, 0.7828, 0.4062, 0.5, 0.4062, 0.5437, 0.375, 0.5437, 0.375, 0.5, 0.4062, 0.5437, 0.4375, 0.5437, 0.4375, 0.5437, 0.4062, 0.5437, 0.4063, 0.7739, 0.4063, 0.7828, 0.375, 0.7828, 0.375, 0.7739, 0.4063, 0.7828, 0.4063, 0.8755, 0.375, 0.8755, 0.375, 0.7828, 0.4375, 0.5, 0.4375, 0.5437, 0.4062, 0.5437, 0.4062, 0.5, 0.8125, 0.5437, 0.8438, 0.5437, 0.8438, 0.5437, 0.8125, 0.5437, 0.4375, 0.7739, 0.4375, 0.7828, 0.4063, 0.7828, 0.4063, 0.7739, 0.4375, 0.7828, 0.4375, 0.8755, 0.4063, 0.8755, 0.4063, 0.7828, 0.4688, 0.5, 0.4688, 0.5437, 0.4375, 0.5437, 0.4375, 0.5, 0.2188, 0.629, 0.1875, 0.629, 0.1875, 0.6159, 0.2188, 0.6159, 0.4688, 0.7739, 0.4688, 0.7828, 0.4375, 0.7828, 0.4375, 0.7739, 0.4688, 0.7828, 0.4688, 0.8755, 0.4375, 0.8755, 0.4375, 0.7828, 0.5, 0.5, 0.5, 0.5437, 0.4688, 0.5437, 0.4688, 0.5, 0.625, 0.629, 0.5937, 0.629, 0.5937, 0.6159, 0.625, 0.6159, 0.5, 0.7739, 0.5, 0.7828, 0.4688, 0.7828, 0.4688, 0.7739, 0.5, 0.7828, 0.5, 0.8755, 0.4688, 0.8755, 0.4688, 0.7828, 0.5312, 0.5, 0.5312, 0.5437, 0.5, 0.5437, 0.5, 0.5, 0.1875, 0.5437, 0.2188, 0.5437, 0.2188, 0.5437, 0.1875, 0.5437, 0.5312, 0.7739, 0.5312, 0.7828, 0.5, 0.7828, 0.5, 0.7739, 0.5312, 0.7828, 0.5312, 0.8755, 0.5, 0.8755, 0.5, 0.7828, 0.5625, 0.5, 0.5625, 0.5437, 0.5312, 0.5437, 0.5312, 0.5, 0.5938, 0.5437, 0.625, 0.5437, 0.625, 0.5437, 0.5938, 0.5437, 0.5625, 0.7739, 0.5625, 0.7828, 0.5312, 0.7828, 0.5312, 0.7739, 0.5625, 0.7828, 0.5625, 0.8755, 0.5312, 0.8755, 0.5312, 0.7828, 0.5938, 0.5, 0.5938, 0.5437, 0.5625, 0.5437, 0.5625, 0.5, 0.4063, 0.629, 0.375, 0.629, 0.375, 0.6159, 0.4063, 0.6159, 0.5938, 0.7739, 0.5938, 0.7828, 0.5625, 0.7828, 0.5625, 0.7739, 0.5938, 0.7828, 0.5937, 0.8755, 0.5625, 0.8755, 0.5625, 0.7828, 0.625, 0.5, 0.625, 0.5437, 0.5938, 0.5437, 0.5938, 0.5, 0.8125, 0.629, 0.7812, 0.629, 0.7812, 0.6159, 0.8125, 0.6159, 0.625, 0.7739, 0.625, 0.7828, 0.5938, 0.7828, 0.5938, 0.7739, 0.625, 0.7828, 0.625, 0.8755, 0.5937, 0.8755, 0.5938, 0.7828, 0.6562, 0.5, 0.6562, 0.5437, 0.625, 0.5437, 0.625, 0.5, 0.375, 0.5437, 0.4062, 0.5437, 0.4062, 0.5437, 0.375, 0.5437, 0.6562, 0.7739, 0.6562, 0.7828, 0.625, 0.7828, 0.625, 0.7739, 0.6562, 0.7828, 0.6562, 0.8755, 0.625, 0.8755, 0.625, 0.7828, 0.6875, 0.5, 0.6875, 0.5437, 0.6562, 0.5437, 0.6562, 0.5, 0.7812, 0.5437, 0.8125, 0.5437, 0.8125, 0.5437, 0.7812, 0.5437, 0.6875, 0.7739, 0.6875, 0.7828, 0.6562, 0.7828, 0.6562, 0.7739, 0.6875, 0.7828, 0.6875, 0.8755, 0.6562, 0.8755, 0.6562, 0.7828, 0.7188, 0.5, 0.7188, 0.5437, 0.6875, 0.5437, 0.6875, 0.5, 0.1875, 0.629, 0.1563, 0.629, 0.1563, 0.6159, 0.1875, 0.6159, 0.7188, 0.7739, 0.7188, 0.7828, 0.6875, 0.7828, 0.6875, 0.7739, 0.7188, 0.7828, 0.7188, 0.8755, 0.6875, 0.8755, 0.6875, 0.7828, 0.75, 0.5, 0.75, 0.5437, 0.7188, 0.5437, 0.7188, 0.5, 0.5937, 0.629, 0.5625, 0.629, 0.5625, 0.6159, 0.5937, 0.6159, 0.75, 0.7739, 0.75, 0.7828, 0.7188, 0.7828, 0.7188, 0.7739, 0.75, 0.7828, 0.75, 0.8755, 0.7188, 0.8755, 0.7188, 0.7828, 0.7812, 0.5, 0.7812, 0.5437, 0.75, 0.5437, 0.75, 0.5, 1.0, 0.629, 0.9688, 0.629, 0.9688, 0.6159, 1.0, 0.6159, 0.7813, 0.7739, 0.7812, 0.7828, 0.75, 0.7828, 0.75, 0.7739, 0.7812, 0.7828, 0.7812, 0.8755, 0.75, 0.8755, 0.75, 0.7828, 0.8125, 0.5, 0.8125, 0.5437, 0.7812, 0.5437, 0.7812, 0.5, 0.1562, 0.5437, 0.1875, 0.5437, 0.1875, 0.5437, 0.1562, 0.5437, 0.8125, 0.7739, 0.8125, 0.7828, 0.7812, 0.7828, 0.7813, 0.7739, 0.8125, 0.7828, 0.8125, 0.8755, 0.7812, 0.8755, 0.7812, 0.7828, 0.8438, 0.5, 0.8438, 0.5437, 0.8125, 0.5437, 0.8125, 0.5, 0.5625, 0.5437, 0.5938, 0.5437, 0.5938, 0.5437, 0.5625, 0.5437, 0.8438, 0.7739, 0.8438, 0.7828, 0.8125, 0.7828, 0.8125, 0.7739, 0.8438, 0.7828, 0.8438, 0.8755, 0.8125, 0.8755, 0.8125, 0.7828, 0.875, 0.5, 0.875, 0.5437, 0.8438, 0.5437, 0.8438, 0.5, 0.9688, 0.5437, 1.0, 0.5437, 1.0, 0.5437, 0.9688, 0.5437, 0.875, 0.7739, 0.875, 0.7828, 0.8438, 0.7828, 0.8438, 0.7739, 0.875, 0.7828, 0.875, 0.8755, 0.8438, 0.8755, 0.8438, 0.7828, 0.9062, 0.5, 0.9062, 0.5437, 0.875, 0.5437, 0.875, 0.5, 0.375, 0.629, 0.3438, 0.629, 0.3438, 0.6159, 0.375, 0.6159, 0.9062, 0.7739, 0.9062, 0.7828, 0.875, 0.7828, 0.875, 0.7739, 0.9062, 0.7828, 0.9063, 0.8755, 0.875, 0.8755, 0.875, 0.7828, 0.9375, 0.5, 0.9375, 0.5437, 0.9062, 0.5437, 0.9062, 0.5, 0.7812, 0.629, 0.75, 0.629, 0.75, 0.6159, 0.7812, 0.6159, 0.9375, 0.7739, 0.9375, 0.7828, 0.9062, 0.7828, 0.9062, 0.7739, 0.9375, 0.7828, 0.9375, 0.8755, 0.9063, 0.8755, 0.9062, 0.7828, 0.9688, 0.5, 0.9688, 0.5437, 0.9375, 0.5437, 0.9375, 0.5, 0.3438, 0.5437, 0.375, 0.5437, 0.375, 0.5437, 0.3438, 0.5437, 0.9688, 0.7739, 0.9688, 0.7828, 0.9375, 0.7828, 0.9375, 0.7739, 0.9688, 0.7828, 0.9688, 0.8755, 0.9375, 0.8755, 0.9375, 0.7828, 1.0, 0.5, 1.0, 0.5437, 0.9688, 0.5437, 0.9688, 0.5, 0.75, 0.5437, 0.7812, 0.5437, 0.7812, 0.5437, 0.75, 0.5437, 1.0, 0.7739, 1.0, 0.7828, 0.9688, 0.7828, 0.9688, 0.7739, 1.0, 0.7828, 1.0, 0.8755, 0.9688, 0.8755, 0.9688, 0.7828, 0.03125, 0.5437, 0.03125, 0.6159, 0.0, 0.6159, 0.0, 0.5437, 0.0625, 0.5437, 0.0625, 0.6159, 0.03125, 0.6159, 0.03125, 0.5437, 0.09375, 0.5437, 0.09375, 0.6159, 0.0625, 0.6159, 0.0625, 0.5437, 0.125, 0.5437, 0.125, 0.6159, 0.09375, 0.6159, 0.09375, 0.5437, 0.1562, 0.5437, 0.1563, 0.6159, 0.125, 0.6159, 0.125, 0.5437, 0.1875, 0.5437, 0.1875, 0.6159, 0.1563, 0.6159, 0.1562, 0.5437, 0.2188, 0.5437, 0.2188, 0.6159, 0.1875, 0.6159, 0.1875, 0.5437, 0.25, 0.5437, 0.25, 0.6159, 0.2188, 0.6159, 0.2188, 0.5437, 0.2812, 0.5437, 0.2812, 0.6159, 0.25, 0.6159, 0.25, 0.5437, 0.3125, 0.5437, 0.3125, 0.6159, 0.2812, 0.6159, 0.2812, 0.5437, 0.3438, 0.5437, 0.3438, 0.6159, 0.3125, 0.6159, 0.3125, 0.5437, 0.375, 0.5437, 0.375, 0.6159, 0.3438, 0.6159, 0.3438, 0.5437, 0.4062, 0.5437, 0.4063, 0.6159, 0.375, 0.6159, 0.375, 0.5437, 0.4375, 0.5437, 0.4375, 0.6159, 0.4063, 0.6159, 0.4062, 0.5437, 0.4688, 0.5437, 0.4688, 0.6159, 0.4375, 0.6159, 0.4375, 0.5437, 0.5, 0.5437, 0.5, 0.6159, 0.4688, 0.6159, 0.4688, 0.5437, 0.5312, 0.5437, 0.5312, 0.6159, 0.5, 0.6159, 0.5, 0.5437, 0.5625, 0.5437, 0.5625, 0.6159, 0.5312, 0.6159, 0.5312, 0.5437, 0.5938, 0.5437, 0.5937, 0.6159, 0.5625, 0.6159, 0.5625, 0.5437, 0.625, 0.5437, 0.625, 0.6159, 0.5937, 0.6159, 0.5938, 0.5437, 0.6562, 0.5437, 0.6562, 0.6159, 0.625, 0.6159, 0.625, 0.5437, 0.6875, 0.5437, 0.6875, 0.6159, 0.6562, 0.6159, 0.6562, 0.5437, 0.7188, 0.5437, 0.7188, 0.6159, 0.6875, 0.6159, 0.6875, 0.5437, 0.75, 0.5437, 0.75, 0.6159, 0.7188, 0.6159, 0.7188, 0.5437, 0.7812, 0.5437, 0.7812, 0.6159, 0.75, 0.6159, 0.75, 0.5437, 0.8125, 0.5437, 0.8125, 0.6159, 0.7812, 0.6159, 0.7812, 0.5437, 0.8438, 0.5437, 0.8438, 0.6159, 0.8125, 0.6159, 0.8125, 0.5437, 0.875, 0.5437, 0.875, 0.6159, 0.8438, 0.6159, 0.8438, 0.5437, 0.9062, 0.5437, 0.9062, 0.6159, 0.875, 0.6159, 0.875, 0.5437, 0.9375, 0.5437, 0.9375, 0.6159, 0.9062, 0.6159, 0.9062, 0.5437, 0.9688, 0.5437, 0.9688, 0.6159, 0.9375, 0.6159, 0.9375, 0.5437, 1.0, 0.5437, 1.0, 0.6159, 0.9688, 0.6159, 0.9688, 0.5437, 0.4688, 0.629, 0.4375, 0.629, 0.4375, 0.6159, 0.4688, 0.6159, 0.0625, 0.629, 0.03125, 0.629, 0.03125, 0.6159, 0.0625, 0.6159, 0.6562, 0.5437, 0.6875, 0.5437, 0.6875, 0.5437, 0.6562, 0.5437, 0.25, 0.5437, 0.2812, 0.5437, 0.2812, 0.5437, 0.25, 0.5437, 0.6875, 0.629, 0.6562, 0.629, 0.6562, 0.6159, 0.6875, 0.6159, 0.2812, 0.629, 0.25, 0.629, 0.25, 0.6159, 0.2812, 0.6159, 0.875, 0.5437, 0.9062, 0.5437, 0.9062, 0.5437, 0.875, 0.5437, 0.4688, 0.5437, 0.5, 0.5437, 0.5, 0.5437, 0.4688, 0.5437, 0.0625, 0.5437, 0.09375, 0.5437, 0.09375, 0.5437, 0.0625, 0.5437, 0.9063, 0.629, 0.875, 0.629, 0.875, 0.6159, 0.9062, 0.6159, 0.5, 0.629, 0.4688, 0.629, 0.4688, 0.6159, 0.5, 0.6159, 0.09375, 0.629, 0.0625, 0.629, 0.0625, 0.6159, 0.09375, 0.6159, 0.6875, 0.5437, 0.7188, 0.5437, 0.7188, 0.5437, 0.6875, 0.5437, 0.2812, 0.5437, 0.3125, 0.5437, 0.3125, 0.5437, 0.2812, 0.5437, 0.7188, 0.629, 0.6875, 0.629, 0.6875, 0.6159, 0.7188, 0.6159, 0.3125, 0.629, 0.2812, 0.629, 0.2812, 0.6159, 0.3125, 0.6159, 0.9062, 0.5437, 0.9375, 0.5437, 0.9375, 0.5437, 0.9062, 0.5437, 0.5, 0.5437, 0.5312, 0.5437, 0.5312, 0.5437, 0.5, 0.5437, 0.09375, 0.5437, 0.125, 0.5437, 0.125, 0.5437, 0.09375, 0.5437, 0.9375, 0.629, 0.9063, 0.629, 0.9062, 0.6159, 0.9375, 0.6159, 0.5312, 0.629, 0.5, 0.629, 0.5, 0.6159, 0.5312, 0.6159, 0.125, 0.629, 0.09375, 0.629, 0.09375, 0.6159, 0.125, 0.6159, 0.7188, 0.5437, 0.75, 0.5437, 0.75, 0.5437, 0.7188, 0.5437, 0.3125, 0.5437, 0.3438, 0.5437, 0.3438, 0.5437, 0.3125, 0.5437, 0.75, 0.629, 0.7188, 0.629, 0.7188, 0.6159, 0.75, 0.6159, 0.3438, 0.629, 0.3125, 0.629, 0.3125, 0.6159, 0.3438, 0.6159, 0.9375, 0.5437, 0.9688, 0.5437, 0.9688, 0.5437, 0.9375, 0.5437, 0.5312, 0.5437, 0.5625, 0.5437, 0.5625, 0.5437, 0.5312, 0.5437, 0.125, 0.5437, 0.1562, 0.5437, 0.1562, 0.5437, 0.125, 0.5437, 0.9688, 0.629, 0.9375, 0.629, 0.9375, 0.6159, 0.9688, 0.6159, 0.5625, 0.629, 0.5312, 0.629, 0.5312, 0.6159, 0.5625, 0.6159, 0.1563, 0.629, 0.125, 0.629, 0.125, 0.6159, 0.1563, 0.6159, 1.0, 0.629, 1.0, 0.7739, 0.9688, 0.7739, 0.9688, 0.629, 0.9688, 0.629, 0.9688, 0.7739, 0.9375, 0.7739, 0.9375, 0.629, 0.9375, 0.629, 0.9375, 0.7739, 0.9062, 0.7739, 0.9063, 0.629, 0.8969, 0.7679, 0.8844, 0.7679, 0.8844, 0.7679, 0.8969, 0.7679, 0.875, 0.629, 0.875, 0.7739, 0.8438, 0.7739, 0.8438, 0.629, 0.8438, 0.629, 0.8438, 0.7739, 0.8125, 0.7739, 0.8125, 0.629, 0.7887, 0.6338, 0.805, 0.6338, 0.805, 0.6338, 0.7887, 0.6338, 0.7812, 0.629, 0.7813, 0.7739, 0.75, 0.7739, 0.75, 0.629, 0.75, 0.629, 0.75, 0.7739, 0.7188, 0.7739, 0.7188, 0.629, 0.7188, 0.629, 0.7188, 0.7739, 0.6875, 0.7739, 0.6875, 0.629, 0.6788, 0.7683, 0.665, 0.7683, 0.665, 0.7683, 0.6788, 0.7683, 0.6562, 0.629, 0.6562, 0.7739, 0.625, 0.7739, 0.625, 0.629, 0.625, 0.629, 0.625, 0.7739, 0.5938, 0.7739, 0.5937, 0.629, 0.5688, 0.6331, 0.5874, 0.6331, 0.5874, 0.6331, 0.5688, 0.6331, 0.5625, 0.629, 0.5625, 0.7739, 0.5312, 0.7739, 0.5312, 0.629, 0.5312, 0.629, 0.5312, 0.7739, 0.5, 0.7739, 0.5, 0.629, 0.5, 0.629, 0.5, 0.7739, 0.4688, 0.7739, 0.4688, 0.629, 0.4688, 0.629, 0.4688, 0.7739, 0.4375, 0.7739, 0.4375, 0.629, 0.4298, 0.6339, 0.4298, 0.769, 0.4298, 0.769, 0.4298, 0.6339, 0.4063, 0.629, 0.4063, 0.7739, 0.375, 0.7739, 0.375, 0.629, 0.375, 0.629, 0.375, 0.7739, 0.3438, 0.7739, 0.3438, 0.629, 0.3349, 0.7683, 0.3213, 0.7683, 0.3213, 0.7683, 0.3349, 0.7683, 0.3125, 0.629, 0.3125, 0.7739, 0.2813, 0.7739, 0.2812, 0.629, 0.2812, 0.629, 0.2813, 0.7739, 0.25, 0.7739, 0.25, 0.629, 0.25, 0.629, 0.25, 0.7739, 0.2188, 0.7739, 0.2188, 0.629, 0.1971, 0.6352, 0.2092, 0.6352, 0.2092, 0.6352, 0.1971, 0.6352, 0.1875, 0.629, 0.1875, 0.7739, 0.1563, 0.7739, 0.1563, 0.629, 0.1563, 0.629, 0.1563, 0.7739, 0.125, 0.7739, 0.125, 0.629, 0.125, 0.629, 0.125, 0.7739, 0.09375, 0.7739, 0.09375, 0.629, 0.09375, 0.629, 0.09375, 0.7739, 0.0625, 0.7739, 0.0625, 0.629, 0.0625, 0.629, 0.0625, 0.7739, 0.03125, 0.7739, 0.03125, 0.629, 0.006542, 0.7697, 0.006542, 0.6332, 0.006542, 0.6332, 0.006542, 0.7697, 0.03125, 0.8755, 0.03125, 0.8911, 0.0, 0.8911, 0.0, 0.8755, 0.0625, 0.8755, 0.0625, 0.8911, 0.03125, 0.8911, 0.03125, 0.8755, 0.09375, 0.8755, 0.09375, 0.8911, 0.0625, 0.8911, 0.0625, 0.8755, 0.125, 0.8755, 0.125, 0.8911, 0.09375, 0.8911, 0.09375, 0.8755, 0.1562, 0.8755, 0.1562, 0.8911, 0.125, 0.8911, 0.125, 0.8755, 0.1875, 0.8755, 0.1875, 0.8911, 0.1562, 0.8911, 0.1562, 0.8755, 0.2188, 0.8755, 0.2188, 0.8911, 0.1875, 0.8911, 0.1875, 0.8755, 0.25, 0.8755, 0.25, 0.8911, 0.2188, 0.8911, 0.2188, 0.8755, 0.2812, 0.8755, 0.2812, 0.8911, 0.25, 0.8911, 0.25, 0.8755, 0.3125, 0.8755, 0.3125, 0.8911, 0.2812, 0.8911, 0.2812, 0.8755, 0.3438, 0.8755, 0.3438, 0.8911, 0.3125, 0.8911, 0.3125, 0.8755, 0.375, 0.8755, 0.375, 0.8911, 0.3438, 0.8911, 0.3438, 0.8755, 0.4063, 0.8755, 0.4063, 0.8911, 0.375, 0.8911, 0.375, 0.8755, 0.4375, 0.8755, 0.4375, 0.8911, 0.4063, 0.8911, 0.4063, 0.8755, 0.4688, 0.8755, 0.4688, 0.8911, 0.4375, 0.8911, 0.4375, 0.8755, 0.5, 0.8755, 0.5, 0.8911, 0.4688, 0.8911, 0.4688, 0.8755, 0.5312, 0.8755, 0.5312, 0.8911, 0.5, 0.8911, 0.5, 0.8755, 0.5625, 0.8755, 0.5625, 0.8911, 0.5312, 0.8911, 0.5312, 0.8755, 0.5937, 0.8755, 0.5938, 0.8911, 0.5625, 0.8911, 0.5625, 0.8755, 0.625, 0.8755, 0.625, 0.8911, 0.5938, 0.8911, 0.5937, 0.8755, 0.6562, 0.8755, 0.6562, 0.8911, 0.625, 0.8911, 0.625, 0.8755, 0.6875, 0.8755, 0.6875, 0.8911, 0.6562, 0.8911, 0.6562, 0.8755, 0.7188, 0.8755, 0.7188, 0.8911, 0.6875, 0.8911, 0.6875, 0.8755, 0.75, 0.8755, 0.75, 0.8911, 0.7188, 0.8911, 0.7188, 0.8755, 0.7812, 0.8755, 0.7812, 0.8911, 0.75, 0.8911, 0.75, 0.8755, 0.8125, 0.8755, 0.8125, 0.8911, 0.7812, 0.8911, 0.7812, 0.8755, 0.8438, 0.8755, 0.8438, 0.8911, 0.8125, 0.8911, 0.8125, 0.8755, 0.875, 0.8755, 0.875, 0.8911, 0.8438, 0.8911, 0.8438, 0.8755, 0.9063, 0.8755, 0.9063, 0.8911, 0.875, 0.8911, 0.875, 0.8755, 0.9375, 0.8755, 0.9375, 0.8911, 0.9063, 0.8911, 0.9063, 0.8755, 0.9688, 0.8755, 0.9688, 0.8911, 0.9375, 0.8911, 0.9375, 0.8755, 1.0, 0.8755, 1.0, 0.8911, 0.9688, 0.8911, 0.9688, 0.8755, 0.7825, 0.4132, 0.75, 0.4164, 0.75, 0.49, 0.7968, 0.4854, 0.8137, 0.4037, 0.7825, 0.4132, 0.7968, 0.4854, 0.8418, 0.4717, 0.8425, 0.3884, 0.8137, 0.4037, 0.8418, 0.4717, 0.8833, 0.4496, 0.8677, 0.3677, 0.8425, 0.3884, 0.8833, 0.4496, 0.9197, 0.4197, 0.8884, 0.3425, 0.8677, 0.3677, 0.9197, 0.4197, 0.9496, 0.3833, 0.9037, 0.3137, 0.8884, 0.3425, 0.9496, 0.3833, 0.9717, 0.3418, 0.9132, 0.2825, 0.9037, 0.3137, 0.9717, 0.3418, 0.9854, 0.2968, 0.9164, 0.25, 0.9132, 0.2825, 0.9854, 0.2968, 0.99, 0.25, 0.9132, 0.2175, 0.9164, 0.25, 0.99, 0.25, 0.9854, 0.2032, 0.9037, 0.1863, 0.9132, 0.2175, 0.9854, 0.2032, 0.9717, 0.1582, 0.8884, 0.1575, 0.9037, 0.1863, 0.9717, 0.1582, 0.9496, 0.1167, 0.8677, 0.1323, 0.8884, 0.1575, 0.9496, 0.1167, 0.9197, 0.08029, 0.8425, 0.1116, 0.8677, 0.1323, 0.9197, 0.08029, 0.8833, 0.05045, 0.8137, 0.09625, 0.8425, 0.1116, 0.8833, 0.05045, 0.8418, 0.02827, 0.7825, 0.08678, 0.8137, 0.09625, 0.8418, 0.02827, 0.7968, 0.01461, 0.75, 0.08359, 0.7825, 0.08678, 0.7968, 0.01461, 0.75, 0.01, 0.7175, 0.08678, 0.75, 0.08359, 0.75, 0.01, 0.7032, 0.01461, 0.6863, 0.09625, 0.7175, 0.08678, 0.7032, 0.01461, 0.6582, 0.02827, 0.6575, 0.1116, 0.6863, 0.09625, 0.6582, 0.02827, 0.6167, 0.05045, 0.6323, 0.1323, 0.6575, 0.1116, 0.6167, 0.05045, 0.5803, 0.08029, 0.6116, 0.1575, 0.6323, 0.1323, 0.5803, 0.08029, 0.5504, 0.1167, 0.5963, 0.1863, 0.6116, 0.1575, 0.5504, 0.1167, 0.5283, 0.1582, 0.5868, 0.2175, 0.5963, 0.1863, 0.5283, 0.1582, 0.5146, 0.2032, 0.5836, 0.25, 0.5868, 0.2175, 0.5146, 0.2032, 0.51, 0.25, 0.5868, 0.2825, 0.5836, 0.25, 0.51, 0.25, 0.5146, 0.2968, 0.5963, 0.3137, 0.5868, 0.2825, 0.5146, 0.2968, 0.5283, 0.3418, 0.6116, 0.3425, 0.5963, 0.3137, 0.5283, 0.3418, 0.5504, 0.3833, 0.6323, 0.3677, 0.6116, 0.3425, 0.5504, 0.3833, 0.5803, 0.4197, 0.6575, 0.3884, 0.6323, 0.3677, 0.5803, 0.4197, 0.6167, 0.4496, 0.6863, 0.4037, 0.6575, 0.3884, 0.6167, 0.4496, 0.6582, 0.4717, 0.7175, 0.4132, 0.6863, 0.4037, 0.6582, 0.4717, 0.7032, 0.4854, 0.75, 0.4164, 0.7175, 0.4132, 0.7032, 0.4854, 0.75, 0.49, 0.75, 0.4164, 0.7825, 0.4132, 0.8137, 0.4037, 0.8425, 0.3884, 0.8677, 0.3677, 0.8884, 0.3425, 0.9037, 0.3137, 0.9132, 0.2825, 0.9164, 0.25, 0.9132, 0.2175, 0.9037, 0.1863, 0.8884, 0.1575, 0.8677, 0.1323, 0.8425, 0.1116, 0.8137, 0.09625, 0.7825, 0.08678, 0.75, 0.08359, 0.7175, 0.08678, 0.6863, 0.09625, 0.6575, 0.1116, 0.6323, 0.1323, 0.6116, 0.1575, 0.5963, 0.1863, 0.5868, 0.2175, 0.5836, 0.25, 0.5868, 0.2825, 0.5963, 0.3137, 0.6116, 0.3425, 0.6323, 0.3677, 0.6575, 0.3884, 0.6863, 0.4037, 0.7175, 0.4132, 0.8425, 0.1116, 0.8137, 0.09625, 0.8137, 0.09625, 0.8425, 0.1116, 0.75, 0.4164, 0.7825, 0.4132, 0.7825, 0.4132, 0.75, 0.4164, 0.6116, 0.3425, 0.6323, 0.3677, 0.6323, 0.3677, 0.6116, 0.3425, 0.8137, 0.09625, 0.7825, 0.08678, 0.7825, 0.08678, 0.8137, 0.09625, 0.7825, 0.4132, 0.8137, 0.4037, 0.8137, 0.4037, 0.7825, 0.4132, 0.6323, 0.3677, 0.6575, 0.3884, 0.6575, 0.3884, 0.6323, 0.3677, 0.7825, 0.08678, 0.75, 0.08359, 0.75, 0.08359, 0.7825, 0.08678, 0.8137, 0.4037, 0.8425, 0.3884, 0.8425, 0.3884, 0.8137, 0.4037, 0.6575, 0.3884, 0.6863, 0.4037, 0.6863, 0.4037, 0.6575, 0.3884, 0.75, 0.08359, 0.7175, 0.08678, 0.7175, 0.08678, 0.75, 0.08359, 0.8425, 0.3884, 0.8677, 0.3677, 0.8677, 0.3677, 0.8425, 0.3884, 0.6863, 0.4037, 0.7175, 0.4132, 0.7175, 0.4132, 0.6863, 0.4037, 0.7175, 0.08678, 0.6863, 0.09625, 0.6863, 0.09625, 0.7175, 0.08678, 0.8677, 0.3677, 0.8884, 0.3425, 0.8884, 0.3425, 0.8677, 0.3677, 0.7175, 0.4132, 0.75, 0.4164, 0.75, 0.4164, 0.7175, 0.4132, 0.6863, 0.09625, 0.6575, 0.1116, 0.6575, 0.1116, 0.6863, 0.09625, 0.8884, 0.3425, 0.9037, 0.3137, 0.9037, 0.3137, 0.8884, 0.3425, 0.6575, 0.1116, 0.6323, 0.1323, 0.6323, 0.1323, 0.6575, 0.1116, 0.9037, 0.3137, 0.9132, 0.2825, 0.9132, 0.2825, 0.9037, 0.3137, 0.6323, 0.1323, 0.6116, 0.1575, 0.6116, 0.1575, 0.6323, 0.1323, 0.9132, 0.2825, 0.9164, 0.25, 0.9164, 0.25, 0.9132, 0.2825, 0.6116, 0.1575, 0.5963, 0.1863, 0.5963, 0.1863, 0.6116, 0.1575, 0.9164, 0.25, 0.9132, 0.2175, 0.9132, 0.2175, 0.9164, 0.25, 0.5963, 0.1863, 0.5868, 0.2175, 0.5868, 0.2175, 0.5963, 0.1863, 0.9132, 0.2175, 0.9037, 0.1863, 0.9037, 0.1863, 0.9132, 0.2175, 0.5868, 0.2175, 0.5836, 0.25, 0.5836, 0.25, 0.5868, 0.2175, 0.9037, 0.1863, 0.8884, 0.1575, 0.8884, 0.1575, 0.9037, 0.1863, 0.5836, 0.25, 0.5868, 0.2825, 0.5868, 0.2825, 0.5836, 0.25, 0.8884, 0.1575, 0.8677, 0.1323, 0.8677, 0.1323, 0.8884, 0.1575, 0.5868, 0.2825, 0.5963, 0.3137, 0.5963, 0.3137, 0.5868, 0.2825, 0.8677, 0.1323, 0.8425, 0.1116, 0.8425, 0.1116, 0.8677, 0.1323, 0.75, 0.8911, 0.75, 1.0, 0.7187, 1.0, 0.7188, 0.8911, 0.7188, 1.0, 0.7188, 0.8911, 0.7188, 0.8911, 0.7187, 1.0, 0.49, 0.25, 0.4854, 0.2032, 0.4854, 0.2032, 0.49, 0.25, 0.75, 0.8911, 0.75, 1.0, 0.75, 1.0, 0.75, 0.8911, 0.2813, 0.8911, 0.2812, 1.0, 0.25, 1.0, 0.25, 0.8911, 0.01461, 0.2032, 0.01, 0.25, 0.01, 0.25, 0.01461, 0.2032, 0.25, 0.8911, 0.2812, 0.8911, 0.2813, 0.8911, 0.25, 0.8911, 0.2812, 0.8911, 0.2812, 1.0, 0.2812, 1.0, 0.2813, 0.8911, 1.0, 0.8911, 1.0, 1.0, 0.9688, 1.0, 0.9688, 0.8911, 0.03125, 0.8911, 0.03125, 1.0, 0.0, 1.0, 0.0, 0.8911, 0.25, 0.49, 0.2968, 0.4854, 0.2968, 0.4854, 0.25, 0.49, 0.9688, 1.0, 0.9688, 0.8911, 0.9688, 0.8911, 0.9688, 1.0, 0.0, 0.8911, 0.03125, 0.8911, 0.03125, 0.8911, 0.0, 0.8911, 0.9688, 0.8911, 1.0, 0.8911, 1.0, 0.8911, 0.9688, 0.8911, 0.5312, 0.8911, 0.5312, 1.0, 0.5, 1.0, 0.5, 0.8911, 0.5, 0.8911, 0.5, 1.0, 0.4688, 1.0, 0.4687, 0.8911, 0.25, 0.01, 0.2032, 0.01461, 0.2032, 0.01461, 0.25, 0.01, 0.4688, 1.0, 0.4688, 0.8911, 0.4687, 0.8911, 0.4688, 1.0, 0.5, 0.8911, 0.5312, 0.8911, 0.5312, 0.8911, 0.5, 0.8911, 0.5312, 0.8911, 0.5312, 1.0, 0.5312, 1.0, 0.5312, 0.8911, 0.25, 0.467, 0.2923, 0.4628, 0.2968, 0.4854, 0.25, 0.49, 0.2923, 0.4628, 0.333, 0.4505, 0.3418, 0.4717, 0.2968, 0.4854, 0.333, 0.4505, 0.3706, 0.4304, 0.3833, 0.4496, 0.3418, 0.4717, 0.3706, 0.4304, 0.4034, 0.4034, 0.4197, 0.4197, 0.3833, 0.4496, 0.4034, 0.4034, 0.4304, 0.3706, 0.4496, 0.3833, 0.4197, 0.4197, 0.4304, 0.3706, 0.4505, 0.333, 0.4717, 0.3418, 0.4496, 0.3833, 0.4505, 0.333, 0.4628, 0.2923, 0.4854, 0.2968, 0.4717, 0.3418, 0.4628, 0.2923, 0.467, 0.25, 0.49, 0.25, 0.4854, 0.2968, 0.467, 0.25, 0.4628, 0.2077, 0.4854, 0.2032, 0.49, 0.25, 0.4628, 0.2077, 0.4505, 0.167, 0.4717, 0.1582, 0.4854, 0.2032, 0.4505, 0.167, 0.4304, 0.1294, 0.4496, 0.1167, 0.4717, 0.1582, 0.4304, 0.1294, 0.4034, 0.09656, 0.4197, 0.08029, 0.4496, 0.1167, 0.4034, 0.09656, 0.3706, 0.06958, 0.3833, 0.05045, 0.4197, 0.08029, 0.3706, 0.06958, 0.333, 0.04953, 0.3418, 0.02827, 0.3833, 0.05045, 0.333, 0.04953, 0.2923, 0.03718, 0.2968, 0.01461, 0.3418, 0.02827, 0.2923, 0.03718, 0.25, 0.03301, 0.25, 0.01, 0.2968, 0.01461, 0.25, 0.03301, 0.2077, 0.03718, 0.2032, 0.01461, 0.25, 0.01, 0.2077, 0.03718, 0.167, 0.04953, 0.1582, 0.02827, 0.2032, 0.01461, 0.167, 0.04953, 0.1294, 0.06958, 0.1167, 0.05045, 0.1582, 0.02827, 0.1294, 0.06958, 0.09656, 0.09656, 0.08029, 0.08029, 0.1167, 0.05045, 0.09656, 0.09656, 0.06958, 0.1294, 0.05045, 0.1167, 0.08029, 0.08029, 0.06958, 0.1294, 0.04953, 0.167, 0.02827, 0.1582, 0.05045, 0.1167, 0.04953, 0.167, 0.03718, 0.2077, 0.01461, 0.2032, 0.02827, 0.1582, 0.03718, 0.2077, 0.03301, 0.25, 0.01, 0.25, 0.01461, 0.2032, 0.03301, 0.25, 0.03718, 0.2923, 0.01461, 0.2968, 0.01, 0.25, 0.03718, 0.2923, 0.04953, 0.333, 0.02827, 0.3418, 0.01461, 0.2968, 0.04953, 0.333, 0.06958, 0.3706, 0.05045, 0.3833, 0.02827, 0.3418, 0.06958, 0.3706, 0.09657, 0.4034, 0.08029, 0.4197, 0.05045, 0.3833, 0.09657, 0.4034, 0.1294, 0.4304, 0.1167, 0.4496, 0.08029, 0.4197, 0.1294, 0.4304, 0.167, 0.4505, 0.1582, 0.4717, 0.1167, 0.4496, 0.167, 0.4505, 0.2077, 0.4628, 0.2032, 0.4854, 0.1582, 0.4717, 0.2077, 0.4628, 0.25, 0.467, 0.25, 0.49, 0.2032, 0.4854, 0.2812, 0.4068, 0.25, 0.4099, 0.2188, 0.4068, 0.1888, 0.3977, 0.1612, 0.3829, 0.137, 0.363, 0.1171, 0.3388, 0.1023, 0.3112, 0.09322, 0.2812, 0.09015, 0.25, 0.09322, 0.2188, 0.1023, 0.1888, 0.1171, 0.1612, 0.137, 0.137, 0.1612, 0.1171, 0.1888, 0.1023, 0.2188, 0.09322, 0.25, 0.09015, 0.2812, 0.09322, 0.3112, 0.1023, 0.3388, 0.1171, 0.363, 0.137, 0.3829, 0.1612, 0.3977, 0.1888, 0.4068, 0.2188, 0.4098, 0.25, 0.4068, 0.2812, 0.3977, 0.3112, 0.3829, 0.3388, 0.363, 0.363, 0.3388, 0.3829, 0.3112, 0.3977, 0.4034, 0.09656, 0.4304, 0.1294, 0.3829, 0.1612, 0.363, 0.137, 0.04953, 0.333, 0.03718, 0.2923, 0.09322, 0.2812, 0.1023, 0.3112, 0.3706, 0.06958, 0.4034, 0.09656, 0.363, 0.137, 0.3388, 0.1171, 0.06958, 0.3706, 0.04953, 0.333, 0.1023, 0.3112, 0.1171, 0.3388, 0.333, 0.04953, 0.3706, 0.06958, 0.3388, 0.1171, 0.3112, 0.1023, 0.2923, 0.4628, 0.25, 0.467, 0.25, 0.4099, 0.2812, 0.4068, 0.09657, 0.4034, 0.06958, 0.3706, 0.1171, 0.3388, 0.137, 0.363, 0.2923, 0.03718, 0.333, 0.04953, 0.3112, 0.1023, 0.2812, 0.09322, 0.333, 0.4505, 0.2923, 0.4628, 0.2812, 0.4068, 0.3112, 0.3977, 0.1294, 0.4304, 0.09657, 0.4034, 0.137, 0.363, 0.1612, 0.3829, 0.25, 0.03301, 0.2923, 0.03718, 0.2812, 0.09322, 0.25, 0.09015, 0.3706, 0.4304, 0.333, 0.4505, 0.3112, 0.3977, 0.3388, 0.3829, 0.167, 0.4505, 0.1294, 0.4304, 0.1612, 0.3829, 0.1888, 0.3977, 0.2077, 0.03718, 0.25, 0.03301, 0.25, 0.09015, 0.2188, 0.09322, 0.4034, 0.4034, 0.3706, 0.4304, 0.3388, 0.3829, 0.363, 0.363, 0.2077, 0.4628, 0.167, 0.4505, 0.1888, 0.3977, 0.2188, 0.4068, 0.167, 0.04953, 0.2077, 0.03718, 0.2188, 0.09322, 0.1888, 0.1023, 0.4304, 0.3706, 0.4034, 0.4034, 0.363, 0.363, 0.3829, 0.3388, 0.25, 0.467, 0.2077, 0.4628, 0.2188, 0.4068, 0.25, 0.4099, 0.1294, 0.06958, 0.167, 0.04953, 0.1888, 0.1023, 0.1612, 0.1171, 0.4505, 0.333, 0.4304, 0.3706, 0.3829, 0.3388, 0.3977, 0.3112, 0.09656, 0.09656, 0.1294, 0.06958, 0.1612, 0.1171, 0.137, 0.137, 0.4628, 0.2923, 0.4505, 0.333, 0.3977, 0.3112, 0.4068, 0.2812, 0.06958, 0.1294, 0.09656, 0.09656, 0.137, 0.137, 0.1171, 0.1612, 0.467, 0.25, 0.4628, 0.2923, 0.4068, 0.2812, 0.4098, 0.25, 0.04953, 0.167, 0.06958, 0.1294, 0.1171, 0.1612, 0.1023, 0.1888, 0.4628, 0.2077, 0.467, 0.25, 0.4098, 0.25, 0.4068, 0.2188, 0.03718, 0.2077, 0.04953, 0.167, 0.1023, 0.1888, 0.09322, 0.2188, 0.4505, 0.167, 0.4628, 0.2077, 0.4068, 0.2188, 0.3977, 0.1888, 0.03301, 0.25, 0.03718, 0.2077, 0.09322, 0.2188, 0.09015, 0.25, 0.4304, 0.1294, 0.4505, 0.167, 0.3977, 0.1888, 0.3829, 0.1612, 0.805, 0.7691, 0.805, 0.6338, 0.8125, 0.629, 0.8125, 0.7739, 0.7887, 0.6338, 0.7887, 0.7691, 0.7813, 0.7739, 0.7812, 0.629, 0.805, 0.6338, 0.7887, 0.6338, 0.7812, 0.629, 0.8125, 0.629, 0.7887, 0.7691, 0.805, 0.7691, 0.8125, 0.7739, 0.7813, 0.7739, 0.805, 0.6338, 0.805, 0.7691, 0.7887, 0.7691, 0.7887, 0.6338, 0.805, 0.6338, 0.805, 0.7691, 0.805, 0.7691, 0.805, 0.6338, 0.805, 0.7691, 0.7887, 0.7691, 0.7887, 0.7691, 0.805, 0.7691, 0.7887, 0.7691, 0.7887, 0.6338, 0.7887, 0.6338, 0.7887, 0.7691, 0.8969, 0.7679, 0.8969, 0.635, 0.9063, 0.629, 0.9062, 0.7739, 0.8844, 0.635, 0.8844, 0.7679, 0.875, 0.7739, 0.875, 0.629, 0.8969, 0.635, 0.8844, 0.635, 0.875, 0.629, 0.9063, 0.629, 0.8844, 0.7679, 0.8969, 0.7679, 0.9062, 0.7739, 0.875, 0.7739, 0.8969, 0.635, 0.8969, 0.7679, 0.8844, 0.7679, 0.8844, 0.635, 0.8844, 0.7679, 0.8844, 0.635, 0.8844, 0.635, 0.8844, 0.7679, 0.8844, 0.635, 0.8969, 0.635, 0.8969, 0.635, 0.8844, 0.635, 0.8969, 0.635, 0.8969, 0.7679, 0.8969, 0.7679, 0.8969, 0.635, 0.6788, 0.7683, 0.6788, 0.6346, 0.6875, 0.629, 0.6875, 0.7739, 0.665, 0.6346, 0.665, 0.7683, 0.6562, 0.7739, 0.6562, 0.629, 0.6788, 0.6346, 0.665, 0.6346, 0.6562, 0.629, 0.6875, 0.629, 0.665, 0.7683, 0.6788, 0.7683, 0.6875, 0.7739, 0.6562, 0.7739, 0.6788, 0.6346, 0.6788, 0.7683, 0.665, 0.7683, 0.665, 0.6346, 0.665, 0.7683, 0.665, 0.6346, 0.665, 0.6346, 0.665, 0.7683, 0.665, 0.6346, 0.6788, 0.6346, 0.6788, 0.6346, 0.665, 0.6346, 0.6788, 0.6346, 0.6788, 0.7683, 0.6788, 0.7683, 0.6788, 0.6346, 0.5874, 0.7699, 0.5874, 0.6331, 0.5937, 0.629, 0.5938, 0.7739, 0.5688, 0.6331, 0.5688, 0.7699, 0.5625, 0.7739, 0.5625, 0.629, 0.5874, 0.6331, 0.5688, 0.6331, 0.5625, 0.629, 0.5937, 0.629, 0.5688, 0.7699, 0.5874, 0.7699, 0.5938, 0.7739, 0.5625, 0.7739, 0.5874, 0.6331, 0.5874, 0.7699, 0.5688, 0.7699, 0.5688, 0.6331, 0.5874, 0.6331, 0.5874, 0.7699, 0.5874, 0.7699, 0.5874, 0.6331, 0.5874, 0.7699, 0.5688, 0.7699, 0.5688, 0.7699, 0.5874, 0.7699, 0.5688, 0.7699, 0.5688, 0.6331, 0.5688, 0.6331, 0.5688, 0.7699, 0.2092, 0.7678, 0.2092, 0.6352, 0.2188, 0.629, 0.2188, 0.7739, 0.1971, 0.6352, 0.1971, 0.7678, 0.1875, 0.7739, 0.1875, 0.629, 0.2092, 0.6352, 0.1971, 0.6352, 0.1875, 0.629, 0.2188, 0.629, 0.1971, 0.7678, 0.2092, 0.7678, 0.2188, 0.7739, 0.1875, 0.7739, 0.2092, 0.6352, 0.2092, 0.7678, 0.1971, 0.7678, 0.1971, 0.6352, 0.2092, 0.6352, 0.2092, 0.7678, 0.2092, 0.7678, 0.2092, 0.6352, 0.2092, 0.7678, 0.1971, 0.7678, 0.1971, 0.7678, 0.2092, 0.7678, 0.1971, 0.7678, 0.1971, 0.6352, 0.1971, 0.6352, 0.1971, 0.7678, 0.3349, 0.7683, 0.3349, 0.6347, 0.3438, 0.629, 0.3438, 0.7739, 0.3213, 0.6347, 0.3213, 0.7683, 0.3125, 0.7739, 0.3125, 0.629, 0.3349, 0.6347, 0.3213, 0.6347, 0.3125, 0.629, 0.3438, 0.629, 0.3213, 0.7683, 0.3349, 0.7683, 0.3438, 0.7739, 0.3125, 0.7739, 0.3349, 0.6347, 0.3349, 0.7683, 0.3213, 0.7683, 0.3213, 0.6347, 0.3213, 0.7683, 0.3213, 0.6347, 0.3213, 0.6347, 0.3213, 0.7683, 0.3213, 0.6347, 0.3349, 0.6347, 0.3349, 0.6347, 0.3213, 0.6347, 0.3349, 0.6347, 0.3349, 0.7683, 0.3349, 0.7683, 0.3349, 0.6347, 0.4298, 0.769, 0.4298, 0.6339, 0.4375, 0.629, 0.4375, 0.7739, 0.4139, 0.6339, 0.4139, 0.769, 0.4063, 0.7739, 0.4063, 0.629, 0.4298, 0.6339, 0.4139, 0.6339, 0.4063, 0.629, 0.4375, 0.629, 0.4139, 0.769, 0.4298, 0.769, 0.4375, 0.7739, 0.4063, 0.7739, 0.4298, 0.6339, 0.4298, 0.769, 0.4139, 0.769, 0.4139, 0.6339, 0.4298, 0.769, 0.4139, 0.769, 0.4139, 0.769, 0.4298, 0.769, 0.4139, 0.769, 0.4139, 0.6339, 0.4139, 0.6339, 0.4139, 0.769, 0.4139, 0.6339, 0.4298, 0.6339, 0.4298, 0.6339, 0.4139, 0.6339, 0.02471, 0.7697, 0.02471, 0.6332, 0.03125, 0.629, 0.03125, 0.7739, 0.02471, 0.6332, 0.006542, 0.6332, 0.0, 0.629, 0.03125, 0.629, 0.006542, 0.6332, 0.006542, 0.7697, 0.0, 0.7739, 0.0, 0.629, 0.006542, 0.7697, 0.02471, 0.7697, 0.03125, 0.7739, 0.0, 0.7739, 0.02471, 0.6332, 0.02471, 0.7697, 0.006542, 0.7697, 0.006542, 0.6332, 0.02471, 0.6332, 0.02471, 0.7697, 0.02471, 0.7697, 0.02471, 0.6332, 0.02471, 0.7697, 0.006542, 0.7697, 0.006542, 0.7697, 0.02471, 0.7697, 0.006542, 0.6332, 0.02471, 0.6332, 0.02471, 0.6332, 0.006542, 0.6332, 0.8182, 0.0, 0.7727, 0.07873, 0.8636, 0.07873, 0.7273, 0.1575, 0.6818, 0.07873, 0.6364, 0.1575, 0.09091, 0.0, 0.04545, 0.07873, 0.1364, 0.07873, 0.2727, 0.0, 0.2273, 0.07873, 0.3182, 0.07873, 0.4545, 0.0, 0.4091, 0.07873, 0.5, 0.07873, 0.7273, 0.1575, 0.6364, 0.1575, 0.6818, 0.2362, 0.9091, 0.1575, 0.8182, 0.1575, 0.8636, 0.2362, 0.1818, 0.1575, 0.09091, 0.1575, 0.1364, 0.2362, 0.3636, 0.1575, 0.2727, 0.1575, 0.3182, 0.2362, 0.5455, 0.1575, 0.4545, 0.1575, 0.5, 0.2362, 0.7273, 0.1575, 0.6818, 0.2362, 0.7727, 0.2362, 0.9091, 0.1575, 0.8636, 0.2362, 0.9545, 0.2362, 0.1818, 0.1575, 0.1364, 0.2362, 0.2273, 0.2362, 0.3636, 0.1575, 0.3182, 0.2362, 0.4091, 0.2362, 0.5455, 0.1575, 0.5, 0.2362, 0.5909, 0.2362, 0.8182, 0.3149, 0.7273, 0.3149, 0.7727, 0.3937, 1.0, 0.3149, 0.9091, 0.3149, 0.9545, 0.3937, 0.2727, 0.3149, 0.1818, 0.3149, 0.2273, 0.3937, 0.4545, 0.3149, 0.3636, 0.3149, 0.4091, 0.3937, 0.6364, 0.3149, 0.5455, 0.3149, 0.5909, 0.3937, 0.5909, 0.3937, 0.5, 0.3937, 0.5455, 0.4724, 0.5909, 0.3937, 0.5455, 0.3149, 0.5, 0.3937, 0.5455, 0.3149, 0.4545, 0.3149, 0.5, 0.3937, 0.4091, 0.3937, 0.3182, 0.3937, 0.3636, 0.4724, 0.4091, 0.3937, 0.3636, 0.3149, 0.3182, 0.3937, 0.3636, 0.3149, 0.2727, 0.3149, 0.3182, 0.3937, 0.2273, 0.3937, 0.1364, 0.3937, 0.1818, 0.4724, 0.2273, 0.3937, 0.1818, 0.3149, 0.1364, 0.3937, 0.1818, 0.3149, 0.09091, 0.3149, 0.1364, 0.3937, 0.9545, 0.3937, 0.8636, 0.3937, 0.9091, 0.4724, 0.9545, 0.3937, 0.9091, 0.3149, 0.8636, 0.3937, 0.9091, 0.3149, 0.8182, 0.3149, 0.8636, 0.3937, 0.7727, 0.3937, 0.6818, 0.3937, 0.7273, 0.4724, 0.7727, 0.3937, 0.7273, 0.3149, 0.6818, 0.3937, 0.7273, 0.3149, 0.6364, 0.3149, 0.6818, 0.3937, 0.5909, 0.2362, 0.5455, 0.3149, 0.6364, 0.3149, 0.5909, 0.2362, 0.5, 0.2362, 0.5455, 0.3149, 0.5, 0.2362, 0.4545, 0.3149, 0.5455, 0.3149, 0.4091, 0.2362, 0.3636, 0.3149, 0.4545, 0.3149, 0.4091, 0.2362, 0.3182, 0.2362, 0.3636, 0.3149, 0.3182, 0.2362, 0.2727, 0.3149, 0.3636, 0.3149, 0.2273, 0.2362, 0.1818, 0.3149, 0.2727, 0.3149, 0.2273, 0.2362, 0.1364, 0.2362, 0.1818, 0.3149, 0.1364, 0.2362, 0.09091, 0.3149, 0.1818, 0.3149, 0.9545, 0.2362, 0.9091, 0.3149, 1.0, 0.3149, 0.9545, 0.2362, 0.8636, 0.2362, 0.9091, 0.3149, 0.8636, 0.2362, 0.8182, 0.3149, 0.9091, 0.3149, 0.7727, 0.2362, 0.7273, 0.3149, 0.8182, 0.3149, 0.7727, 0.2362, 0.6818, 0.2362, 0.7273, 0.3149, 0.6818, 0.2362, 0.6364, 0.3149, 0.7273, 0.3149, 0.5, 0.2362, 0.4091, 0.2362, 0.4545, 0.3149, 0.5, 0.2362, 0.4545, 0.1575, 0.4091, 0.2362, 0.4545, 0.1575, 0.3636, 0.1575, 0.4091, 0.2362, 0.3182, 0.2362, 0.2273, 0.2362, 0.2727, 0.3149, 0.3182, 0.2362, 0.2727, 0.1575, 0.2273, 0.2362, 0.2727, 0.1575, 0.1818, 0.1575, 0.2273, 0.2362, 0.1364, 0.2362, 0.04545, 0.2362, 0.09091, 0.3149, 0.1364, 0.2362, 0.09091, 0.1575, 0.04545, 0.2362, 0.09091, 0.1575, 0.0, 0.1575, 0.04545, 0.2362, 0.8636, 0.2362, 0.7727, 0.2362, 0.8182, 0.3149, 0.8636, 0.2362, 0.8182, 0.1575, 0.7727, 0.2362, 0.8182, 0.1575, 0.7273, 0.1575, 0.7727, 0.2362, 0.6818, 0.2362, 0.5909, 0.2362, 0.6364, 0.3149, 0.6818, 0.2362, 0.6364, 0.1575, 0.5909, 0.2362, 0.6364, 0.1575, 0.5455, 0.1575, 0.5909, 0.2362, 0.5, 0.07873, 0.4545, 0.1575, 0.5455, 0.1575, 0.5, 0.07873, 0.4091, 0.07873, 0.4545, 0.1575, 0.4091, 0.07873, 0.3636, 0.1575, 0.4545, 0.1575, 0.3182, 0.07873, 0.2727, 0.1575, 0.3636, 0.1575, 0.3182, 0.07873, 0.2273, 0.07873, 0.2727, 0.1575, 0.2273, 0.07873, 0.1818, 0.1575, 0.2727, 0.1575, 0.1364, 0.07873, 0.09091, 0.1575, 0.1818, 0.1575, 0.1364, 0.07873, 0.04545, 0.07873, 0.09091, 0.1575, 0.04545, 0.07873, 0.0, 0.1575, 0.09091, 0.1575, 0.6364, 0.1575, 0.5909, 0.07873, 0.5455, 0.1575, 0.6364, 0.1575, 0.6818, 0.07873, 0.5909, 0.07873, 0.6818, 0.07873, 0.6364, 0.0, 0.5909, 0.07873, 0.8636, 0.07873, 0.8182, 0.1575, 0.9091, 0.1575, 0.8636, 0.07873, 0.7727, 0.07873, 0.8182, 0.1575, 0.7727, 0.07873, 0.7273, 0.1575, 0.8182, 0.1575, 0.375, 0.0, 0.625, 0.0, 0.625, 0.25, 0.375, 0.25, 0.375, 0.25, 0.625, 0.25, 0.625, 0.5, 0.375, 0.5, 0.5583, 0.5667, 0.5583, 0.6833, 0.5583, 0.6833, 0.5583, 0.5667, 0.375, 0.75, 0.625, 0.75, 0.625, 1.0, 0.375, 1.0, 0.125, 0.5, 0.375, 0.5, 0.375, 0.75, 0.125, 0.75, 0.625, 0.5, 0.875, 0.5, 0.875, 0.75, 0.625, 0.75, 0.5583, 0.5667, 0.4417, 0.5667, 0.375, 0.5, 0.625, 0.5, 0.4417, 0.5667, 0.4417, 0.6833, 0.375, 0.75, 0.375, 0.5, 0.5583, 0.6833, 0.5583, 0.5667, 0.625, 0.5, 0.625, 0.75, 0.4417, 0.6833, 0.5583, 0.6833, 0.625, 0.75, 0.375, 0.75, 0.4417, 0.5667, 0.5583, 0.5667, 0.5583, 0.6833, 0.4417, 0.6833, 0.4417, 0.5667, 0.5583, 0.5667, 0.5583, 0.5667, 0.4417, 0.5667, 0.5583, 0.6833, 0.4417, 0.6833, 0.4417, 0.6833, 0.5583, 0.6833, 0.4417, 0.6833, 0.4417, 0.5667, 0.4417, 0.5667, 0.4417, 0.6833, 0.375, 0.0, 0.625, 0.0, 0.625, 0.25, 0.375, 0.25, 0.375, 0.25, 0.625, 0.25, 0.625, 0.5, 0.375, 0.5, 0.5583, 0.5667, 0.5583, 0.6833, 0.5583, 0.6833, 0.5583, 0.5667, 0.375, 0.75, 0.625, 0.75, 0.625, 1.0, 0.375, 1.0, 0.125, 0.5, 0.375, 0.5, 0.375, 0.75, 0.125, 0.75, 0.625, 0.5, 0.875, 0.5, 0.875, 0.75, 0.625, 0.75, 0.5583, 0.5667, 0.4417, 0.5667, 0.375, 0.5, 0.625, 0.5, 0.4417, 0.5667, 0.4417, 0.6833, 0.375, 0.75, 0.375, 0.5, 0.5583, 0.6833, 0.5583, 0.5667, 0.625, 0.5, 0.625, 0.75, 0.4417, 0.6833, 0.5583, 0.6833, 0.625, 0.75, 0.375, 0.75, 0.4417, 0.5667, 0.5583, 0.5667, 0.5583, 0.6833, 0.4417, 0.6833, 0.4417, 0.5667, 0.5583, 0.5667, 0.5583, 0.5667, 0.4417, 0.5667, 0.5583, 0.6833, 0.4417, 0.6833, 0.4417, 0.6833, 0.5583, 0.6833, 0.4417, 0.6833, 0.4417, 0.5667, 0.4417, 0.5667, 0.4417, 0.6833, 0.375, 0.0, 0.625, 0.0, 0.625, 0.25, 0.375, 0.25, 0.375, 0.25, 0.625, 0.25, 0.625, 0.5, 0.375, 0.5, 0.5583, 0.5667, 0.5583, 0.6833, 0.5583, 0.6833, 0.5583, 0.5667, 0.375, 0.75, 0.625, 0.75, 0.625, 1.0, 0.375, 1.0, 0.125, 0.5, 0.375, 0.5, 0.375, 0.75, 0.125, 0.75, 0.625, 0.5, 0.875, 0.5, 0.875, 0.75, 0.625, 0.75, 0.5583, 0.5667, 0.4417, 0.5667, 0.375, 0.5, 0.625, 0.5, 0.4417, 0.5667, 0.4417, 0.6833, 0.375, 0.75, 0.375, 0.5, 0.5583, 0.6833, 0.5583, 0.5667, 0.625, 0.5, 0.625, 0.75, 0.4417, 0.6833, 0.5583, 0.6833, 0.625, 0.75, 0.375, 0.75, 0.4417, 0.5667, 0.5583, 0.5667, 0.5583, 0.6833, 0.4417, 0.6833, 0.4417, 0.5667, 0.5583, 0.5667, 0.5583, 0.5667, 0.4417, 0.5667, 0.5583, 0.6833, 0.4417, 0.6833, 0.4417, 0.6833, 0.5583, 0.6833, 0.4417, 0.6833, 0.4417, 0.5667, 0.4417, 0.5667, 0.4417, 0.6833, 0.375, 0.0, 0.625, 0.0, 0.625, 0.25, 0.375, 0.25, 0.375, 0.25, 0.625, 0.25, 0.625, 0.5, 0.375, 0.5, 0.375, 0.5, 0.625, 0.5, 0.625, 0.75, 0.375, 0.75, 0.375, 0.75, 0.625, 0.75, 0.625, 1.0, 0.375, 1.0, 0.125, 0.5, 0.375, 0.5, 0.375, 0.75, 0.125, 0.75, 0.625, 0.5, 0.875, 0.5, 0.875, 0.75, 0.625, 0.75])
me_cylinder.materials.append(mat_material_002)
me_cylinder.materials.append(mat_material_003)
me_cylinder.materials.append(mat_material_007)
me_cylinder.materials.append(mat_material_001)
me_cylinder.materials.append(mat_material_004)
me_cylinder.materials.append(mat_material_005)
me_cylinder.materials.append(mat_material_006)
me_cylinder.use_remesh_fix_poles = True
me_cylinder.use_remesh_preserve_attributes = False
me_cylinder.use_mirror_vertex_groups = False
me_cylinder.update()

# ---- objects
ob_cylinder = bpy.data.objects.new('Cylinder', me_cylinder)

# ---- transforms, parenting, visibility, modifiers, constraints
ob_cylinder.location = (0.0, 0.0, 0.0)
ob_cylinder.lineart.crease_threshold = 0.0

# ---- collection membership
col_collection.objects.link(ob_cylinder)

# ---- scene / render settings (as saved in the file)
scene.frame_start = 1; scene.frame_end = 250; scene.frame_set(1)
scene.render.engine = 'BLENDER_EEVEE_NEXT'
scene.cycles.use_denoising = False
scene.cycles.samples = 128
scene.cycles.sampling_pattern = 'TABULATED_SOBOL'
scene.cycles.use_adaptive_sampling = False
scene.cycles.use_light_tree = False
scene.view_settings.view_transform = 'Filmic'
bpy.context.view_layer.update()

# ---- added for rendering (the .blend has no active camera and no usable light): camera, sun
cam_auto = bpy.data.cameras.new('AutoCamera')
cam_auto.lens = 50.0
cam_auto.sensor_width = 36.0
cam_auto.clip_end = 1000.0
ob_auto_camera = bpy.data.objects.new('AutoCamera', cam_auto)
scene.collection.objects.link(ob_auto_camera)
ob_auto_camera.location = (6.8218, -8.47621, 5.55155)
ob_auto_camera.rotation_euler = (1.09748, -7.21219e-08, 0.694738)
scene.camera = ob_auto_camera
light_auto_sun = bpy.data.lights.new('AutoSun', 'SUN')
light_auto_sun.energy = 3.0
light_auto_sun.angle = 0.0523599
ob_auto_sun = bpy.data.objects.new('AutoSun', light_auto_sun)
scene.collection.objects.link(ob_auto_sun)
ob_auto_sun.rotation_euler = (0.872665, 0.174533, 0.523599)
bpy.context.view_layer.update()
